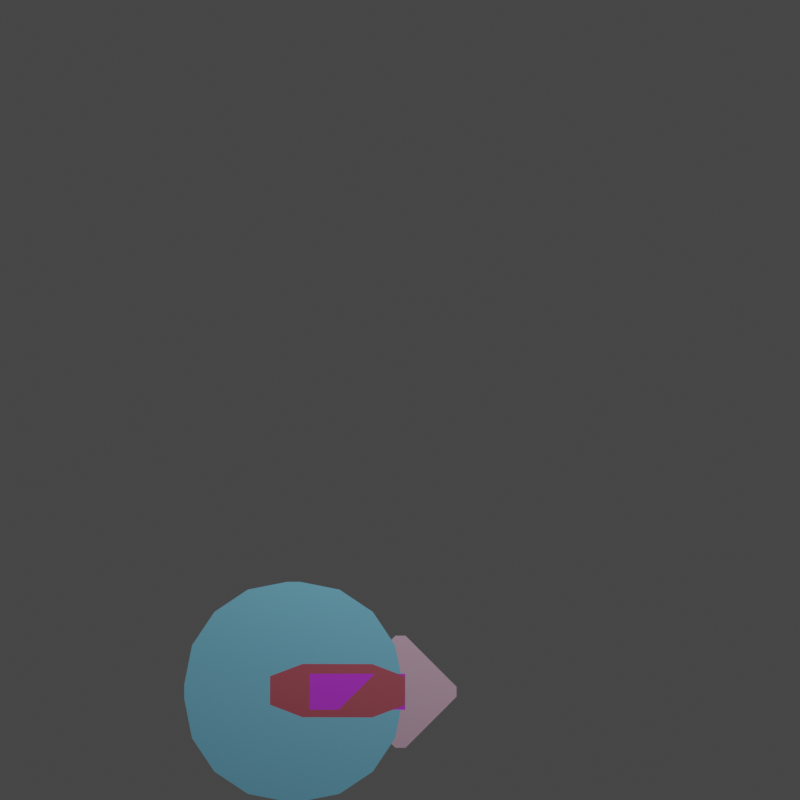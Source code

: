 # Source: poses.blend  (saved by Blender 2.91.10; exported with 4.5.12 LTS)
import bpy
from mathutils import Matrix  # noqa: F401  (used for matrix-valued properties, if any)

bpy.ops.wm.read_factory_settings(use_empty=True)
scene = bpy.context.scene
scene.name = 'Scene'

# ---- collections
col_collection = bpy.data.collections.new('Collection'); scene.collection.children.link(col_collection)
col_body_parts = bpy.data.collections.new('Body parts'); scene.collection.children.link(col_body_parts)

# ---- materials (node trees are filled in below, after node groups)
mat_head = bpy.data.materials.new('Head')
mat_head.use_transparent_shadow = False
mat_shoulder = bpy.data.materials.new('Shoulder')
mat_shoulder.use_transparent_shadow = False
mat_arm = bpy.data.materials.new('Arm')
mat_arm.use_transparent_shadow = False
mat_body = bpy.data.materials.new('Body')
mat_body.use_transparent_shadow = False
mat_leg = bpy.data.materials.new('Leg')
mat_leg.use_transparent_shadow = False
mat_foot = bpy.data.materials.new('Foot')
mat_foot.use_transparent_shadow = False

# ---- material node trees
mat_head.use_nodes = True; mat_head.node_tree.nodes.clear()
_N = mat_head.node_tree.nodes; _L = mat_head.node_tree.links
n0 = _N.new('ShaderNodeOutputMaterial'); n0.name = 'Material Output'; n0.location = (300, 300)
n1 = _N.new('ShaderNodeBsdfDiffuse'); n1.name = 'Diffuse BSDF'; n1.location = (10, 300)
n1.inputs[0].default_value = (0.754, 0.5203, 0.6432, 0.5165)
n1.inputs[1].default_value = 0.5
_L.new(n1.outputs[0], n0.inputs[0])
n0.is_active_output = True
mat_shoulder.use_nodes = True; mat_shoulder.node_tree.nodes.clear()
_N = mat_shoulder.node_tree.nodes; _L = mat_shoulder.node_tree.links
n0 = _N.new('ShaderNodeOutputMaterial'); n0.name = 'Material Output'; n0.location = (300, 300)
n1 = _N.new('ShaderNodeBsdfDiffuse'); n1.name = 'Diffuse BSDF'; n1.location = (10, 300)
n1.inputs[0].default_value = (0.5703, 0.1346, 0.174, 0.8008)
n1.inputs[1].default_value = 0.5
_L.new(n1.outputs[0], n0.inputs[0])
n0.is_active_output = True
mat_arm.use_nodes = True; mat_arm.node_tree.nodes.clear()
_N = mat_arm.node_tree.nodes; _L = mat_arm.node_tree.links
n0 = _N.new('ShaderNodeOutputMaterial'); n0.name = 'Material Output'; n0.location = (300, 300)
n1 = _N.new('ShaderNodeBsdfDiffuse'); n1.name = 'Diffuse BSDF'; n1.location = (10, 300)
n1.inputs[0].default_value = (0.749, 0.07752, 0.9844, 0.1933)
n1.inputs[1].default_value = 0.5
_L.new(n1.outputs[0], n0.inputs[0])
n0.is_active_output = True
mat_body.use_nodes = True; mat_body.node_tree.nodes.clear()
_N = mat_body.node_tree.nodes; _L = mat_body.node_tree.links
n0 = _N.new('ShaderNodeOutputMaterial'); n0.name = 'Material Output'; n0.location = (300, 300)
n1 = _N.new('ShaderNodeBsdfDiffuse'); n1.name = 'Diffuse BSDF'; n1.location = (10, 300)
n1.inputs[0].default_value = (0.2492, 0.6284, 0.8233, 0.2918)
n1.inputs[1].default_value = 0.5
_L.new(n1.outputs[0], n0.inputs[0])
n0.is_active_output = True
mat_leg.use_nodes = True; mat_leg.node_tree.nodes.clear()
_N = mat_leg.node_tree.nodes; _L = mat_leg.node_tree.links
n0 = _N.new('ShaderNodeOutputMaterial'); n0.name = 'Material Output'; n0.location = (300, 300)
n1 = _N.new('ShaderNodeBsdfDiffuse'); n1.name = 'Diffuse BSDF'; n1.location = (10, 300)
n1.inputs[0].default_value = (0.6651, 0.06433, 0.2963, 0.5414)
n1.inputs[1].default_value = 0.5
_L.new(n1.outputs[0], n0.inputs[0])
n0.is_active_output = True
mat_foot.use_nodes = True; mat_foot.node_tree.nodes.clear()
_N = mat_foot.node_tree.nodes; _L = mat_foot.node_tree.links
n0 = _N.new('ShaderNodeOutputMaterial'); n0.name = 'Material Output'; n0.location = (300, 300)
n1 = _N.new('ShaderNodeBsdfDiffuse'); n1.name = 'Diffuse BSDF'; n1.location = (10, 300)
n1.inputs[0].default_value = (0.8764, 0.2991, 0.7745, 0.4459)
n1.inputs[1].default_value = 0.5
_L.new(n1.outputs[0], n0.inputs[0])
n0.is_active_output = True

# ---- world
world_world = bpy.data.worlds.new('World'); scene.world = world_world
world_world.use_nodes = True; world_world.node_tree.nodes.clear()
_N = world_world.node_tree.nodes; _L = world_world.node_tree.links
n0 = _N.new('ShaderNodeOutputWorld'); n0.name = 'World Output'; n0.location = (300, 300)
n1 = _N.new('ShaderNodeBackground'); n1.name = 'Background'; n1.location = (10, 300)
n1.inputs[0].default_value = (0.05088, 0.05088, 0.05088, 1.0)
_L.new(n1.outputs[0], n0.inputs[0])
n0.is_active_output = True
world_world.color = (0.05088, 0.05088, 0.05088)
world_world.use_sun_shadow = False
world_world.sun_shadow_jitter_overblur = 0.0

# ---- cameras
cam_camera = bpy.data.cameras.new('Camera')
cam_camera.type = 'ORTHO'
cam_camera.clip_end = 100.0
cam_camera.ortho_scale = 7.314

# ---- lights
light_light = bpy.data.lights.new('Light', 'POINT')
light_light.transmission_factor = 0.0
light_light.use_shadow = False
light_light.energy = 1000.0
light_light.shadow_soft_size = 0.1
light_light.shadow_maximum_resolution = 0.006
light_light.use_absolute_resolution = True

# ---- meshes
me_plane_001 = bpy.data.meshes.new('Plane.001')
me_plane_001.from_pydata([(-0.5124, -0.5124, 0.0), (0.5124, -0.5124, 0.0), (-0.5124, 0.5124, 0.0), (0.5124, 0.5124, 0.0)], [], [(0, 1, 3, 2)])
_uv = me_plane_001.uv_layers.new(name='UVMap')
_uv.uv.foreach_set('vector', [0.0, 0.0, 1.0, 0.0, 1.0, 1.0, 0.0, 1.0])
me_plane_001.materials.append(mat_head)
me_plane_001.update()
me_plane_002 = bpy.data.meshes.new('Plane.002')
me_plane_002.from_pydata([(-0.2439, -0.6167, -2.996e-08), (0.2439, -0.6167, 2.996e-08), (-0.2439, 0.6167, -2.996e-08), (0.2439, 0.6167, 2.996e-08)], [], [(0, 1, 3, 2)])
_uv = me_plane_002.uv_layers.new(name='UVMap')
_uv.uv.foreach_set('vector', [0.0, 0.0, 1.0, 0.0, 1.0, 1.0, 0.0, 1.0])
me_plane_002.materials.append(mat_shoulder)
me_plane_002.update()
me_plane_003 = bpy.data.meshes.new('Plane.003')
me_plane_003.from_pydata([(-0.4365, -0.1642, -4.671e-09), (0.4365, -0.1642, 4.671e-09), (-0.4365, 0.1642, -4.671e-09), (0.4365, 0.1642, 4.671e-09)], [], [(0, 1, 3, 2)])
_uv = me_plane_003.uv_layers.new(name='UVMap')
_uv.uv.foreach_set('vector', [0.0, 0.0, 1.0, 0.0, 1.0, 1.0, 0.0, 1.0])
me_plane_003.materials.append(mat_arm)
me_plane_003.update()
me_plane_004 = bpy.data.meshes.new('Plane.004')
me_plane_004.from_pydata([(-1.0, -0.3866, 0.0), (1.0, -0.3866, 0.0), (-1.0, 0.3866, 0.0), (1.0, 0.3866, 0.0)], [], [(0, 1, 3, 2)])
_uv = me_plane_004.uv_layers.new(name='UVMap')
_uv.uv.foreach_set('vector', [0.0, 0.0, 1.0, 0.0, 1.0, 1.0, 0.0, 1.0])
me_plane_004.materials.append(mat_body)
me_plane_004.update()
me_plane_005 = bpy.data.meshes.new('Plane.005')
me_plane_005.from_pydata([(-0.2613, -0.7858, -4.95e-08), (0.2613, -0.7858, 4.95e-08), (-0.2613, 0.5818, -4.95e-08), (0.2613, 0.5818, 4.95e-08)], [], [(0, 1, 3, 2)])
_uv = me_plane_005.uv_layers.new(name='UVMap')
_uv.uv.foreach_set('vector', [0.0, 0.0, 1.0, 0.0, 1.0, 1.0, 0.0, 1.0])
me_plane_005.materials.append(mat_leg)
me_plane_005.update()
me_plane_006 = bpy.data.meshes.new('Plane.006')
me_plane_006.from_pydata([(-0.1777, -0.4287, 0.0), (0.1777, -0.4287, 0.0), (-0.1777, 0.4287, 0.0), (0.1777, 0.4287, 0.0)], [], [(0, 1, 3, 2)])
_uv = me_plane_006.uv_layers.new(name='UVMap')
_uv.uv.foreach_set('vector', [0.0, 0.0, 1.0, 0.0, 1.0, 1.0, 0.0, 1.0])
me_plane_006.materials.append(mat_foot)
me_plane_006.update()
me_plane_007 = bpy.data.meshes.new('Plane.007')
me_plane_007.from_pydata([(-0.3189, -0.5124, 0.0), (-0.5124, -0.3189, 0.0), (0.5124, -0.3189, 0.0), (0.3189, -0.5124, 0.0), (-0.3189, 0.5124, 0.0), (-0.5124, 0.3189, 0.0), (0.3189, 0.5124, 0.0), (0.5124, 0.3189, 0.0)], [], [(1, 0, 3, 2, 7, 6, 4, 5)])
_uv = me_plane_007.uv_layers.new(name='UVMap')
_uv.uv.foreach_set('vector', [0.0, 0.1888, 0.1888, 0.0, 0.8112, 0.0, 1.0, 0.1888, 1.0, 0.8112, 0.8112, 1.0, 0.1888, 1.0, 0.0, 0.8112])
me_plane_007.materials.append(mat_head)
me_plane_007.update()
me_plane_008 = bpy.data.meshes.new('Plane.008')
me_plane_008.from_pydata([(-0.1535, -0.5124, 0.0), (-0.5124, -0.1535, 0.0), (0.5124, -0.1535, 0.0), (0.1535, -0.5124, 0.0), (-0.1535, 0.5124, 0.0), (-0.5124, 0.1535, 0.0), (0.1535, 0.5124, 0.0), (0.5124, 0.1535, 0.0)], [], [(1, 0, 3, 2, 7, 6, 4, 5)])
_uv = me_plane_008.uv_layers.new(name='UVMap')
_uv.uv.foreach_set('vector', [0.0, 0.3502, 0.3502, 0.0, 0.6498, 0.0, 1.0, 0.3502, 1.0, 0.6498, 0.6498, 1.0, 0.3502, 1.0, 0.0, 0.6498])
me_plane_008.materials.append(mat_head)
me_plane_008.update()
me_plane_009 = bpy.data.meshes.new('Plane.009')
me_plane_009.from_pydata([(-0.0459, -0.5124, 0.0), (-0.5124, -0.0459, 0.0), (0.5124, -0.0459, 0.0), (0.0459, -0.5124, 0.0), (-0.0459, 0.5124, 0.0), (-0.5124, 0.0459, 0.0), (0.0459, 0.5124, 0.0), (0.5124, 0.0459, 0.0)], [], [(1, 0, 3, 2, 7, 6, 4, 5)])
_uv = me_plane_009.uv_layers.new(name='UVMap')
_uv.uv.foreach_set('vector', [0.0, 0.4552, 0.4552, 0.0, 0.5448, 0.0, 1.0, 0.4552, 1.0, 0.5448, 0.5448, 1.0, 0.4552, 1.0, 0.0, 0.5448])
me_plane_009.materials.append(mat_head)
me_plane_009.update()
me_plane_010 = bpy.data.meshes.new('Plane.010')
me_plane_010.from_pydata([(-0.03801, -0.5124, 0.0), (-0.5124, -0.03801, 0.0), (-0.3734, -0.3734, 0.0), (0.5124, -0.03801, 0.0), (0.03801, -0.5124, 0.0), (0.3734, -0.3734, 0.0), (-0.03801, 0.5124, 0.0), (-0.5124, 0.03801, 0.0), (-0.3734, 0.3734, 0.0), (0.03801, 0.5124, 0.0), (0.5124, 0.03801, 0.0), (0.3734, 0.3734, 0.0)], [], [(1, 2, 0, 4, 5, 3, 10, 11, 9, 6, 8, 7)])
_uv = me_plane_010.uv_layers.new(name='UVMap')
_uv.uv.foreach_set('vector', [0.0, 0.4629, 0.1356, 0.1356, 0.4629, 0.0, 0.5371, 0.0, 0.8644, 0.1356, 1.0, 0.4629, 1.0, 0.5371, 0.8644, 0.8644, 0.5371, 1.0, 0.4629, 1.0, 0.1356, 0.8644, 0.0, 0.5371])
me_plane_010.materials.append(mat_head)
me_plane_010.update()
me_plane_011 = bpy.data.meshes.new('Plane.011')
me_plane_011.from_pydata([(-0.07441, -0.5124, 0.0), (-0.5124, -0.07441, 0.0), (-0.242, -0.479, 0.0), (-0.3841, -0.3841, 0.0), (-0.479, -0.242, 0.0), (0.5124, -0.07441, 0.0), (0.07441, -0.5124, 0.0), (0.479, -0.242, 0.0), (0.3841, -0.3841, 0.0), (0.242, -0.479, 0.0), (-0.07441, 0.5124, 0.0), (-0.5124, 0.07441, 0.0), (-0.242, 0.479, 0.0), (-0.3841, 0.3841, 0.0), (-0.479, 0.242, 0.0), (0.07441, 0.5124, 0.0), (0.5124, 0.07441, 0.0), (0.242, 0.479, 0.0), (0.3841, 0.3841, 0.0), (0.479, 0.242, 0.0)], [], [(1, 4, 3, 2, 0, 6, 9, 8, 7, 5, 16, 19, 18, 17, 15, 10, 12, 13, 14, 11)])
_uv = me_plane_011.uv_layers.new(name='UVMap')
_uv.uv.foreach_set('vector', [0.0, 0.4274, 0.03253, 0.2638, 0.1252, 0.1252, 0.2638, 0.03253, 0.4274, 0.0, 0.5726, 0.0, 0.7362, 0.03253, 0.8748, 0.1252, 0.9675, 0.2638, 1.0, 0.4274, 1.0, 0.5726, 0.9675, 0.7362, 0.8748, 0.8748, 0.7362, 0.9675, 0.5726, 1.0, 0.4274, 1.0, 0.2638, 0.9675, 0.1252, 0.8748, 0.03253, 0.7362, 0.0, 0.5726])
me_plane_011.materials.append(mat_head)
me_plane_011.update()
me_plane_012 = bpy.data.meshes.new('Plane.012')
me_plane_012.from_pydata([(-0.1306, -0.6167, -2.996e-08), (0.1306, -0.6167, 2.996e-08), (-0.1306, 0.6167, -2.996e-08), (0.1306, 0.6167, 2.996e-08), (-0.2439, 0.3188, -2.996e-08), (-0.2439, -0.3188, -2.996e-08), (0.2439, -0.3188, 2.996e-08), (0.2439, 0.3188, 2.996e-08)], [], [(4, 7, 3, 2), (0, 1, 6, 5), (5, 6, 7, 4)])
_uv = me_plane_012.uv_layers.new(name='UVMap')
_uv.uv.foreach_set('vector', [0.0, 0.6667, 1.0, 0.6667, 1.0, 1.0, 0.0, 1.0, 0.0, 0.0, 1.0, 0.0, 1.0, 0.3333, 0.0, 0.3333, 0.0, 0.3333, 1.0, 0.3333, 1.0, 0.6667, 0.0, 0.6667])
me_plane_012.materials.append(mat_shoulder)
me_plane_012.update()
me_plane_013 = bpy.data.meshes.new('Plane.013')
me_plane_013.from_pydata([(-0.07084, -0.6167, -2.996e-08), (0.07084, -0.6167, 2.996e-08), (-0.1306, 0.6167, -2.996e-08), (0.1306, 0.6167, 2.996e-08), (-0.2439, 0.3188, -2.996e-08), (-0.1323, -0.3188, -2.996e-08), (0.1323, -0.3188, 2.996e-08), (0.2439, 0.3188, 2.996e-08)], [], [(4, 7, 3, 2), (0, 1, 6, 5), (5, 6, 7, 4)])
_uv = me_plane_013.uv_layers.new(name='UVMap')
_uv.uv.foreach_set('vector', [0.0, 0.6667, 1.0, 0.6667, 1.0, 1.0, 0.0, 1.0, 0.0, 0.0, 1.0, 0.0, 1.0, 0.3333, 0.0, 0.3333, 0.0, 0.3333, 1.0, 0.3333, 1.0, 0.6667, 0.0, 0.6667])
me_plane_013.materials.append(mat_shoulder)
me_plane_013.update()
me_plane_015 = bpy.data.meshes.new('Plane.015')
me_plane_015.from_pydata([(-0.07084, -0.6167, -2.996e-08), (0.07084, -0.6167, 2.996e-08), (-0.1306, 0.6167, -2.996e-08), (0.1306, 0.6167, 2.996e-08), (-0.3168, 0.206, -4.428e-08), (-0.1813, -0.4369, -4.107e-08), (0.1813, -0.4369, 4.107e-08), (0.3168, 0.206, 4.428e-08)], [], [(4, 7, 3, 2), (0, 1, 6, 5), (5, 6, 7, 4)])
_uv = me_plane_015.uv_layers.new(name='UVMap')
_uv.uv.foreach_set('vector', [0.0, 0.5786, 1.0, 0.5786, 1.0, 1.0, 0.0, 1.0, 0.0, 0.0, 1.0, 0.0, 1.0, 0.3333, 0.0, 0.3333, 0.0, 0.3333, 1.0, 0.3333, 1.0, 0.5786, 0.0, 0.5786])
me_plane_015.materials.append(mat_shoulder)
me_plane_015.update()
me_plane_014 = bpy.data.meshes.new('Plane.014')
me_plane_014.from_pydata([(-0.4365, -0.09542, -4.671e-09), (0.4365, -0.0607, 4.671e-09), (-0.4365, 0.09542, -4.671e-09), (0.4365, 0.0607, 4.671e-09), (-0.1455, -0.1642, -1.557e-09), (0.1455, -0.1642, 1.557e-09), (0.1455, 0.1642, 1.557e-09), (-0.1455, 0.1642, -1.557e-09)], [], [(5, 1, 3, 6), (0, 4, 7, 2), (4, 5, 6, 7)])
_uv = me_plane_014.uv_layers.new(name='UVMap')
_uv.uv.foreach_set('vector', [0.6667, 0.0, 1.0, 0.0, 1.0, 1.0, 0.6667, 1.0, 0.0, 0.0, 0.3333, 0.0, 0.3333, 1.0, 0.0, 1.0, 0.3333, 0.0, 0.6667, 0.0, 0.6667, 1.0, 0.3333, 1.0])
me_plane_014.materials.append(mat_arm)
me_plane_014.update()
me_plane_016 = bpy.data.meshes.new('Plane.016')
me_plane_016.from_pydata([(-0.4365, -0.1642, -4.671e-09), (0.5945, -0.1642, 4.671e-09), (-0.4365, 0.1642, -4.671e-09), (0.5945, 0.1642, 4.671e-09), (-0.1455, -0.1642, -1.557e-09), (0.2462, -0.05019, 2.635e-09), (0.2462, 0.05019, 2.635e-09), (-0.1455, 0.1642, -1.557e-09)], [], [(5, 1, 3, 6), (0, 4, 7, 2), (4, 5, 6, 7)])
_uv = me_plane_016.uv_layers.new(name='UVMap')
_uv.uv.foreach_set('vector', [0.782, 0.0, 1.0, 0.0, 1.0, 1.0, 0.782, 1.0, 0.0, 0.0, 0.3333, 0.0, 0.3333, 1.0, 0.0, 1.0, 0.3333, 0.0, 0.782, 0.0, 0.782, 1.0, 0.3333, 1.0])
me_plane_016.materials.append(mat_arm)
me_plane_016.update()
me_plane_017 = bpy.data.meshes.new('Plane.017')
me_plane_017.from_pydata([(-0.4365, -0.1148, -4.671e-09), (0.6278, -0.1642, 4.671e-09), (-0.4365, 0.1148, -4.671e-09), (0.6278, 0.1642, 4.671e-09), (-0.2663, -0.2366, -2.85e-09), (0.04807, -0.2366, 5.145e-10), (0.2808, -0.07872, 2.336e-09), (0.2808, 0.07872, 2.336e-09), (0.04807, 0.2366, 5.145e-10), (-0.2663, 0.2366, -2.85e-09)], [], [(6, 1, 3, 7), (0, 4, 9, 2), (4, 5, 8, 9), (5, 6, 7, 8)])
_uv = me_plane_017.uv_layers.new(name='UVMap')
_uv.uv.foreach_set('vector', [0.75, 0.0, 1.0, 0.0, 1.0, 1.0, 0.75, 1.0, 0.0, 0.0, 0.25, 0.0, 0.25, 1.0, 0.0, 1.0, 0.25, 0.0, 0.5, 0.0, 0.5, 1.0, 0.25, 1.0, 0.5, 0.0, 0.75, 0.0, 0.75, 1.0, 0.5, 1.0])
me_plane_017.materials.append(mat_arm)
me_plane_017.update()
me_plane_018 = bpy.data.meshes.new('Plane.018')
me_plane_018.from_pydata([(-0.4365, -0.09542, -4.671e-09), (0.4365, -0.0607, 4.671e-09), (-0.4365, 0.09542, -4.671e-09), (0.4365, 0.0607, 4.671e-09), (-0.1455, -0.1642, -1.557e-09), (0.1455, -0.1642, 1.557e-09), (0.1455, 0.1642, 1.557e-09), (-0.1455, 0.1642, -1.557e-09), (0.7655, -0.1646, 4.671e-09), (0.7655, 0.1646, 4.671e-09)], [], [(5, 1, 3, 6), (0, 4, 7, 2), (4, 5, 6, 7), (3, 1, 8, 9)])
_uv = me_plane_018.uv_layers.new(name='UVMap')
_uv.uv.foreach_set('vector', [0.6667, 0.0, 1.0, 0.0, 1.0, 1.0, 0.6667, 1.0, 0.0, 0.0, 0.3333, 0.0, 0.3333, 1.0, 0.0, 1.0, 0.3333, 0.0, 0.6667, 0.0, 0.6667, 1.0, 0.3333, 1.0, 1.0, 1.0, 1.0, 0.0, 1.0, 0.0, 1.0, 1.0])
me_plane_018.materials.append(mat_arm)
me_plane_018.update()
me_plane_019 = bpy.data.meshes.new('Plane.019')
me_plane_019.from_pydata([(-0.4365, -0.09542, -4.671e-09), (-0.4365, 0.09542, -4.671e-09), (0.4365, -0.0607, 4.671e-09), (0.4365, 0.0607, 4.671e-09), (0.7655, -0.1646, 4.671e-09), (0.7655, 0.1646, 4.671e-09)], [], [(0, 2, 3, 1), (3, 2, 4, 5)])
_uv = me_plane_019.uv_layers.new(name='UVMap')
_uv.uv.foreach_set('vector', [0.0, 0.0, 1.0, 0.0, 1.0, 1.0, 0.0, 1.0, 1.0, 1.0, 1.0, 0.0, 1.0, 0.0, 1.0, 1.0])
me_plane_019.materials.append(mat_arm)
me_plane_019.update()
me_plane_020 = bpy.data.meshes.new('Plane.020')
me_plane_020.from_pydata([(-0.4365, -0.1944, -4.671e-09), (-0.4365, 0.1944, -4.671e-09), (0.4365, -0.0607, 4.671e-09), (0.4365, 0.0607, 4.671e-09), (0.7655, -0.1646, 4.671e-09), (0.7655, 0.1646, 4.671e-09)], [], [(0, 2, 3, 1), (3, 2, 4, 5)])
_uv = me_plane_020.uv_layers.new(name='UVMap')
_uv.uv.foreach_set('vector', [0.0, 0.0, 1.0, 0.0, 1.0, 1.0, 0.0, 1.0, 1.0, 1.0, 1.0, 0.0, 1.0, 0.0, 1.0, 1.0])
me_plane_020.materials.append(mat_arm)
me_plane_020.update()
me_plane_021 = bpy.data.meshes.new('Plane.021')
me_plane_021.from_pydata([(-0.4365, -0.1466, -4.671e-09), (-0.4365, 0.1466, -4.671e-09), (0.4365, -0.09323, 4.671e-09), (0.4365, 0.09323, 4.671e-09), (0.7655, -0.2528, 4.671e-09), (0.7655, 0.2528, 4.671e-09)], [], [(0, 2, 3, 1), (3, 2, 4, 5)])
_uv = me_plane_021.uv_layers.new(name='UVMap')
_uv.uv.foreach_set('vector', [0.0, 0.0, 1.0, 0.0, 1.0, 1.0, 0.0, 1.0, 1.0, 1.0, 1.0, 0.0, 1.0, 0.0, 1.0, 1.0])
me_plane_021.materials.append(mat_arm)
me_plane_021.update()
me_plane_022 = bpy.data.meshes.new('Plane.022')
me_plane_022.from_pydata([(-0.4365, -0.2087, -4.671e-09), (0.5704, -0.2087, 4.671e-09), (-0.4365, 0.2087, -4.671e-09), (0.5704, 0.2087, 4.671e-09)], [], [(0, 1, 3, 2)])
_uv = me_plane_022.uv_layers.new(name='UVMap')
_uv.uv.foreach_set('vector', [0.0, 0.0, 1.0, 0.0, 1.0, 1.0, 0.0, 1.0])
me_plane_022.materials.append(mat_arm)
me_plane_022.update()
me_plane_023 = bpy.data.meshes.new('Plane.023')
me_plane_023.from_pydata([(-0.4394, -0.1204, -5.896e-09), (0.6623, -0.07661, 5.896e-09), (-0.4394, 0.1204, -5.896e-09), (0.6623, 0.07661, 5.896e-09), (-0.07219, -0.2073, -1.965e-09), (0.2951, -0.2073, 1.965e-09), (0.2951, 0.2073, 1.965e-09), (-0.07219, 0.2073, -1.965e-09)], [], [(5, 1, 3, 6), (0, 4, 7, 2), (4, 5, 6, 7)])
_uv = me_plane_023.uv_layers.new(name='UVMap')
_uv.uv.foreach_set('vector', [0.6667, 0.0, 1.0, 0.0, 1.0, 1.0, 0.6667, 1.0, 0.0, 0.0, 0.3333, 0.0, 0.3333, 1.0, 0.0, 1.0, 0.3333, 0.0, 0.6667, 0.0, 0.6667, 1.0, 0.3333, 1.0])
me_plane_023.materials.append(mat_arm)
me_plane_023.update()
me_plane_024 = bpy.data.meshes.new('Plane.024')
me_plane_024.from_pydata([(-0.1443, -0.7858, -4.95e-08), (0.1443, -0.7858, 4.95e-08), (-0.1443, 0.5818, -4.95e-08), (0.1443, 0.5818, 4.95e-08), (-0.2613, 0.1259, -4.95e-08), (-0.2613, -0.3299, -4.95e-08), (0.2613, -0.3299, 4.95e-08), (0.2613, 0.1259, 4.95e-08)], [], [(4, 7, 3, 2), (0, 1, 6, 5), (5, 6, 7, 4)])
_uv = me_plane_024.uv_layers.new(name='UVMap')
_uv.uv.foreach_set('vector', [0.0, 0.6667, 1.0, 0.6667, 1.0, 1.0, 0.0, 1.0, 0.0, 0.0, 1.0, 0.0, 1.0, 0.3333, 0.0, 0.3333, 0.0, 0.3333, 1.0, 0.3333, 1.0, 0.6667, 0.0, 0.6667])
me_plane_024.materials.append(mat_leg)
me_plane_024.update()
me_plane_025 = bpy.data.meshes.new('Plane.025')
me_plane_025.from_pydata([(-0.1946, -0.9194, -4.95e-08), (0.1946, -0.9194, 4.95e-08), (-0.1946, 0.7154, -4.95e-08), (0.1946, 0.7154, 4.95e-08), (-0.3522, 0.1705, -4.95e-08), (-0.3522, -0.3745, -4.95e-08), (0.3522, -0.3745, 4.95e-08), (0.3522, 0.1705, 4.95e-08)], [], [(4, 7, 3, 2), (0, 1, 6, 5), (5, 6, 7, 4)])
_uv = me_plane_025.uv_layers.new(name='UVMap')
_uv.uv.foreach_set('vector', [0.0, 0.6667, 1.0, 0.6667, 1.0, 1.0, 0.0, 1.0, 0.0, 0.0, 1.0, 0.0, 1.0, 0.3333, 0.0, 0.3333, 0.0, 0.3333, 1.0, 0.3333, 1.0, 0.6667, 0.0, 0.6667])
me_plane_025.materials.append(mat_leg)
me_plane_025.update()
me_plane_026 = bpy.data.meshes.new('Plane.026')
me_plane_026.from_pydata([(-0.06515, -0.7858, -1.234e-08), (-0.2613, -0.4365, -4.95e-08), (0.2613, -0.4365, 4.95e-08), (0.06515, -0.7858, 1.234e-08), (-0.06515, 0.5818, -1.234e-08), (-0.2613, 0.2325, -4.95e-08), (0.06515, 0.5818, 1.234e-08), (0.2613, 0.2325, 4.95e-08)], [], [(1, 0, 3, 2, 7, 6, 4, 5)])
_uv = me_plane_026.uv_layers.new(name='UVMap')
_uv.uv.foreach_set('vector', [0.0, 0.1434, 0.3753, 0.0, 0.6247, 0.0, 1.0, 0.1434, 1.0, 0.8566, 0.6247, 1.0, 0.3753, 1.0, 0.0, 0.8566])
me_plane_026.materials.append(mat_leg)
me_plane_026.update()
me_plane_028 = bpy.data.meshes.new('Plane.028')
me_plane_028.from_pydata([(-0.1443, 0.5818, -4.95e-08), (0.1443, 0.5818, 4.95e-08), (-0.2467, 0.1259, -4.674e-08), (-0.1293, -0.7858, -4.436e-08), (0.1293, -0.7858, 4.436e-08), (0.2467, 0.1259, 4.674e-08)], [], [(2, 5, 1, 0), (3, 4, 5, 2)])
_uv = me_plane_028.uv_layers.new(name='UVMap')
_uv.uv.foreach_set('vector', [0.0, 0.6667, 1.0, 0.6667, 1.0, 1.0, 0.0, 1.0, 0.0, 0.0, 1.0, 0.0, 1.0, 0.6667, 0.0, 0.6667])
me_plane_028.materials.append(mat_leg)
me_plane_028.update()
me_plane_029 = bpy.data.meshes.new('Plane.029')
me_plane_029.from_pydata([(-0.1443, 0.5818, -4.95e-08), (0.1443, 0.5818, 4.95e-08), (-0.334, 0.1259, -6.328e-08), (-0.1767, -0.8929, -6.059e-08), (0.1767, -0.8929, 6.059e-08), (0.334, 0.1259, 6.328e-08)], [], [(2, 5, 1, 0), (3, 4, 5, 2)])
_uv = me_plane_029.uv_layers.new(name='UVMap')
_uv.uv.foreach_set('vector', [0.0, 0.6667, 1.0, 0.6667, 1.0, 1.0, 0.0, 1.0, 0.0, 0.0, 1.0, 0.0, 1.0, 0.6667, 0.0, 0.6667])
me_plane_029.materials.append(mat_leg)
me_plane_029.update()
me_plane_030 = bpy.data.meshes.new('Plane.030')
me_plane_030.from_pydata([(-0.2201, -0.5223, 1.959e-16), (0.2201, -0.5223, -2.329e-15), (-0.2201, 0.4287, 2.107e-15), (0.2201, 0.4287, -4.179e-16)], [], [(0, 1, 3, 2)])
_uv = me_plane_030.uv_layers.new(name='UVMap')
_uv.uv.foreach_set('vector', [0.0, 0.0, 1.0, 0.0, 1.0, 1.0, 0.0, 1.0])
me_plane_030.materials.append(mat_foot)
me_plane_030.update()
me_plane_031 = bpy.data.meshes.new('Plane.031')
me_plane_031.from_pydata([(-0.1138, -0.4287, -1.523e-15), (0.1138, -0.4287, -1.523e-15), (-0.1138, 0.4287, 1.523e-15), (0.1138, 0.4287, 1.523e-15), (-0.1674, 0.2148, 6.329e-15), (-0.1674, -0.2148, 1.246e-15), (0.1674, -0.2148, -6.329e-15), (0.1674, 0.2148, -1.246e-15)], [], [(4, 7, 3, 2), (0, 1, 6, 5), (5, 6, 7, 4)])
_uv = me_plane_031.uv_layers.new(name='UVMap')
_uv.uv.foreach_set('vector', [0.0, 0.6667, 1.0, 0.6667, 1.0, 1.0, 0.0, 1.0, 0.0, 0.0, 1.0, 0.0, 1.0, 0.3333, 0.0, 0.3333, 0.0, 0.3333, 1.0, 0.3333, 1.0, 0.6667, 0.0, 0.6667])
me_plane_031.materials.append(mat_foot)
me_plane_031.update()
me_plane_032 = bpy.data.meshes.new('Plane.032')
me_plane_032.from_pydata([(-0.2201, -0.5223, 1.959e-16), (0.2201, -0.5223, -2.329e-15), (-0.2201, 0.4287, 2.107e-15), (0.2201, 0.4287, -4.179e-16), (-0.2201, -0.184, 8.759e-16), (0.2201, -0.184, -1.649e-15), (0.6326, -0.5223, -5.882e-15), (0.6326, -0.184, -5.202e-15)], [], [(4, 5, 3, 2), (0, 1, 5, 4), (5, 1, 6, 7)])
_uv = me_plane_032.uv_layers.new(name='UVMap')
_uv.uv.foreach_set('vector', [0.0, 0.3558, 1.0, 0.3558, 1.0, 1.0, 0.0, 1.0, 0.0, 0.0, 1.0, 0.0, 1.0, 0.3558, 0.0, 0.3558, 1.0, 0.3558, 1.0, 0.0, 1.0, 0.0, 1.0, 0.3558])
me_plane_032.materials.append(mat_foot)
me_plane_032.update()
me_plane_033 = bpy.data.meshes.new('Plane.033')
me_plane_033.from_pydata([(-0.08153, -0.5223, -1.685e-15), (0.1988, -0.5223, -3.465e-15), (-0.1247, 0.4287, 2.952e-15), (0.1247, 0.4287, -1.995e-15), (-0.1988, -0.184, 9.42e-16), (0.1988, -0.184, -1.583e-15), (0.6326, -0.4586, -9.021e-15), (0.6326, -0.2478, -8.598e-15), (0.1988, 0.0985, -1.182e-17), (-0.1988, 0.0985, 2.513e-15)], [], [(9, 8, 3, 2), (0, 1, 5, 4), (5, 1, 6, 7), (4, 5, 8, 9)])
_uv = me_plane_033.uv_layers.new(name='UVMap')
_uv.uv.foreach_set('vector', [0.0, 0.6528, 1.0, 0.6528, 1.0, 1.0, 0.0, 1.0, 0.2949, 0.0, 1.0, 0.0, 1.0, 0.3558, 0.0, 0.3558, 1.0, 0.3558, 1.0, 0.0, 1.0, 0.0, 1.0, 0.3558, 0.0, 0.3558, 1.0, 0.3558, 1.0, 0.6528, 0.0, 0.6528])
me_plane_033.materials.append(mat_foot)
me_plane_033.update()
me_plane_027 = bpy.data.meshes.new('Plane.027')
me_plane_027.from_pydata([(-0.05918, -1.005, 0.0), (-1.0, -0.06463, 0.0), (-0.4192, -0.9338, 0.0), (-0.7244, -0.7299, 0.0), (-0.9284, -0.4247, 0.0), (1.0, -0.06463, 0.0), (0.05918, -1.005, 0.0), (0.9284, -0.4247, 0.0), (0.7244, -0.7299, 0.0), (0.4192, -0.9338, 0.0), (-0.05918, 1.005, 0.0), (-1.0, 0.06463, 0.0), (-0.4192, 0.9338, 0.0), (-0.7244, 0.7299, 0.0), (-0.9284, 0.4247, 0.0), (0.05918, 1.005, 0.0), (1.0, 0.06463, 0.0), (0.4192, 0.9338, 0.0), (0.7244, 0.7299, 0.0), (0.9284, 0.4247, 0.0)], [], [(1, 4, 3, 2, 0, 6, 9, 8, 7, 5, 16, 19, 18, 17, 15, 10, 12, 13, 14, 11)])
_uv = me_plane_027.uv_layers.new(name='UVMap')
_uv.uv.foreach_set('vector', [0.0, 0.4679, 0.03581, 0.2888, 0.1378, 0.137, 0.2904, 0.03561, 0.4704, 0.0, 0.5296, 0.0, 0.7096, 0.03561, 0.8622, 0.137, 0.9642, 0.2888, 1.0, 0.4679, 1.0, 0.5321, 0.9642, 0.7112, 0.8622, 0.863, 0.7096, 0.9644, 0.5296, 1.0, 0.4704, 1.0, 0.2904, 0.9644, 0.1378, 0.863, 0.03581, 0.7112, 0.0, 0.5321])
me_plane_027.materials.append(mat_body)
me_plane_027.update()
me_plane_034 = bpy.data.meshes.new('Plane.034')
me_plane_034.from_pydata([(-0.5026, -0.534, 0.0), (-1.0, -0.2437, 0.0), (1.0, -0.3366, 0.0), (0.5026, -0.534, 0.0), (-0.5026, 0.534, 0.0), (-1.0, 0.2437, 0.0), (0.5026, 0.534, 0.0), (1.0, 0.3366, 0.0)], [], [(1, 0, 3, 2, 7, 6, 4, 5)])
_uv = me_plane_034.uv_layers.new(name='UVMap')
_uv.uv.foreach_set('vector', [0.0, 0.1848, 0.07145, 0.0, 0.9285, 0.0, 1.0, 0.1848, 1.0, 0.8152, 0.9285, 1.0, 0.07145, 1.0, 0.0, 0.8152])
me_plane_034.materials.append(mat_body)
me_plane_034.update()
me_plane_035 = bpy.data.meshes.new('Plane.035')
me_plane_035.from_pydata([(-0.2439, -0.6167, -2.996e-08), (0.2439, -0.6167, 2.996e-08), (-0.2439, 0.6167, -2.996e-08), (0.2439, 0.6167, 2.996e-08)], [], [(0, 1, 3, 2)])
_uv = me_plane_035.uv_layers.new(name='UVMap')
_uv.uv.foreach_set('vector', [0.0, 0.0, 1.0, 0.0, 1.0, 1.0, 0.0, 1.0])
me_plane_035.materials.append(mat_shoulder)
me_plane_035.update()
me_plane_036 = bpy.data.meshes.new('Plane.036')
me_plane_036.from_pydata([(-0.1306, -0.6167, -2.996e-08), (0.1306, -0.6167, 2.996e-08), (-0.1306, 0.6167, -2.996e-08), (0.1306, 0.6167, 2.996e-08), (-0.2439, 0.3188, -2.996e-08), (-0.2439, -0.3188, -2.996e-08), (0.2439, -0.3188, 2.996e-08), (0.2439, 0.3188, 2.996e-08)], [], [(4, 7, 3, 2), (0, 1, 6, 5), (5, 6, 7, 4)])
_uv = me_plane_036.uv_layers.new(name='UVMap')
_uv.uv.foreach_set('vector', [0.0, 0.6667, 1.0, 0.6667, 1.0, 1.0, 0.0, 1.0, 0.0, 0.0, 1.0, 0.0, 1.0, 0.3333, 0.0, 0.3333, 0.0, 0.3333, 1.0, 0.3333, 1.0, 0.6667, 0.0, 0.6667])
me_plane_036.materials.append(mat_shoulder)
me_plane_036.update()
me_plane_037 = bpy.data.meshes.new('Plane.037')
me_plane_037.from_pydata([(-0.07084, -0.6167, -2.996e-08), (0.07084, -0.6167, 2.996e-08), (-0.1306, 0.6167, -2.996e-08), (0.1306, 0.6167, 2.996e-08), (-0.2439, 0.3188, -2.996e-08), (-0.1323, -0.3188, -2.996e-08), (0.1323, -0.3188, 2.996e-08), (0.2439, 0.3188, 2.996e-08)], [], [(4, 7, 3, 2), (0, 1, 6, 5), (5, 6, 7, 4)])
_uv = me_plane_037.uv_layers.new(name='UVMap')
_uv.uv.foreach_set('vector', [0.0, 0.6667, 1.0, 0.6667, 1.0, 1.0, 0.0, 1.0, 0.0, 0.0, 1.0, 0.0, 1.0, 0.3333, 0.0, 0.3333, 0.0, 0.3333, 1.0, 0.3333, 1.0, 0.6667, 0.0, 0.6667])
me_plane_037.materials.append(mat_shoulder)
me_plane_037.update()
me_plane_038 = bpy.data.meshes.new('Plane.038')
me_plane_038.from_pydata([(-0.07084, -0.6167, -2.996e-08), (0.07084, -0.6167, 2.996e-08), (-0.1306, 0.6167, -2.996e-08), (0.1306, 0.6167, 2.996e-08), (-0.3168, 0.206, -4.428e-08), (-0.1813, -0.4369, -4.107e-08), (0.1813, -0.4369, 4.107e-08), (0.3168, 0.206, 4.428e-08)], [], [(4, 7, 3, 2), (0, 1, 6, 5), (5, 6, 7, 4)])
_uv = me_plane_038.uv_layers.new(name='UVMap')
_uv.uv.foreach_set('vector', [0.0, 0.5786, 1.0, 0.5786, 1.0, 1.0, 0.0, 1.0, 0.0, 0.0, 1.0, 0.0, 1.0, 0.3333, 0.0, 0.3333, 0.0, 0.3333, 1.0, 0.3333, 1.0, 0.5786, 0.0, 0.5786])
me_plane_038.materials.append(mat_shoulder)
me_plane_038.update()
me_plane_039 = bpy.data.meshes.new('Plane.039')
me_plane_039.from_pydata([(-0.4365, -0.1642, -4.671e-09), (0.4365, -0.1642, 4.671e-09), (-0.4365, 0.1642, -4.671e-09), (0.4365, 0.1642, 4.671e-09)], [], [(0, 1, 3, 2)])
_uv = me_plane_039.uv_layers.new(name='UVMap')
_uv.uv.foreach_set('vector', [0.0, 0.0, 1.0, 0.0, 1.0, 1.0, 0.0, 1.0])
me_plane_039.materials.append(mat_arm)
me_plane_039.update()
me_plane_040 = bpy.data.meshes.new('Plane.040')
me_plane_040.from_pydata([(-0.4365, -0.09542, -4.671e-09), (0.4365, -0.0607, 4.671e-09), (-0.4365, 0.09542, -4.671e-09), (0.4365, 0.0607, 4.671e-09), (-0.1455, -0.1642, -1.557e-09), (0.1455, -0.1642, 1.557e-09), (0.1455, 0.1642, 1.557e-09), (-0.1455, 0.1642, -1.557e-09)], [], [(5, 1, 3, 6), (0, 4, 7, 2), (4, 5, 6, 7)])
_uv = me_plane_040.uv_layers.new(name='UVMap')
_uv.uv.foreach_set('vector', [0.6667, 0.0, 1.0, 0.0, 1.0, 1.0, 0.6667, 1.0, 0.0, 0.0, 0.3333, 0.0, 0.3333, 1.0, 0.0, 1.0, 0.3333, 0.0, 0.6667, 0.0, 0.6667, 1.0, 0.3333, 1.0])
me_plane_040.materials.append(mat_arm)
me_plane_040.update()
me_plane_041 = bpy.data.meshes.new('Plane.041')
me_plane_041.from_pydata([(-0.4365, -0.1642, -4.671e-09), (0.5945, -0.1642, 4.671e-09), (-0.4365, 0.1642, -4.671e-09), (0.5945, 0.1642, 4.671e-09), (-0.1455, -0.1642, -1.557e-09), (0.2462, -0.05019, 2.635e-09), (0.2462, 0.05019, 2.635e-09), (-0.1455, 0.1642, -1.557e-09)], [], [(5, 1, 3, 6), (0, 4, 7, 2), (4, 5, 6, 7)])
_uv = me_plane_041.uv_layers.new(name='UVMap')
_uv.uv.foreach_set('vector', [0.782, 0.0, 1.0, 0.0, 1.0, 1.0, 0.782, 1.0, 0.0, 0.0, 0.3333, 0.0, 0.3333, 1.0, 0.0, 1.0, 0.3333, 0.0, 0.782, 0.0, 0.782, 1.0, 0.3333, 1.0])
me_plane_041.materials.append(mat_arm)
me_plane_041.update()
me_plane_042 = bpy.data.meshes.new('Plane.042')
me_plane_042.from_pydata([(-0.4365, -0.1148, -4.671e-09), (0.6278, -0.1642, 4.671e-09), (-0.4365, 0.1148, -4.671e-09), (0.6278, 0.1642, 4.671e-09), (-0.2663, -0.2366, -2.85e-09), (0.04807, -0.2366, 5.145e-10), (0.2808, -0.07872, 2.336e-09), (0.2808, 0.07872, 2.336e-09), (0.04807, 0.2366, 5.145e-10), (-0.2663, 0.2366, -2.85e-09)], [], [(6, 1, 3, 7), (0, 4, 9, 2), (4, 5, 8, 9), (5, 6, 7, 8)])
_uv = me_plane_042.uv_layers.new(name='UVMap')
_uv.uv.foreach_set('vector', [0.75, 0.0, 1.0, 0.0, 1.0, 1.0, 0.75, 1.0, 0.0, 0.0, 0.25, 0.0, 0.25, 1.0, 0.0, 1.0, 0.25, 0.0, 0.5, 0.0, 0.5, 1.0, 0.25, 1.0, 0.5, 0.0, 0.75, 0.0, 0.75, 1.0, 0.5, 1.0])
me_plane_042.materials.append(mat_arm)
me_plane_042.update()
me_plane_043 = bpy.data.meshes.new('Plane.043')
me_plane_043.from_pydata([(-0.4365, -0.09542, -4.671e-09), (0.4365, -0.0607, 4.671e-09), (-0.4365, 0.09542, -4.671e-09), (0.4365, 0.0607, 4.671e-09), (-0.1455, -0.1642, -1.557e-09), (0.1455, -0.1642, 1.557e-09), (0.1455, 0.1642, 1.557e-09), (-0.1455, 0.1642, -1.557e-09), (0.7655, -0.1646, 4.671e-09), (0.7655, 0.1646, 4.671e-09)], [], [(5, 1, 3, 6), (0, 4, 7, 2), (4, 5, 6, 7), (3, 1, 8, 9)])
_uv = me_plane_043.uv_layers.new(name='UVMap')
_uv.uv.foreach_set('vector', [0.6667, 0.0, 1.0, 0.0, 1.0, 1.0, 0.6667, 1.0, 0.0, 0.0, 0.3333, 0.0, 0.3333, 1.0, 0.0, 1.0, 0.3333, 0.0, 0.6667, 0.0, 0.6667, 1.0, 0.3333, 1.0, 1.0, 1.0, 1.0, 0.0, 1.0, 0.0, 1.0, 1.0])
me_plane_043.materials.append(mat_arm)
me_plane_043.update()
me_plane_044 = bpy.data.meshes.new('Plane.044')
me_plane_044.from_pydata([(-0.4365, -0.09542, -4.671e-09), (-0.4365, 0.09542, -4.671e-09), (0.4365, -0.0607, 4.671e-09), (0.4365, 0.0607, 4.671e-09), (0.7655, -0.1646, 4.671e-09), (0.7655, 0.1646, 4.671e-09)], [], [(0, 2, 3, 1), (3, 2, 4, 5)])
_uv = me_plane_044.uv_layers.new(name='UVMap')
_uv.uv.foreach_set('vector', [0.0, 0.0, 1.0, 0.0, 1.0, 1.0, 0.0, 1.0, 1.0, 1.0, 1.0, 0.0, 1.0, 0.0, 1.0, 1.0])
me_plane_044.materials.append(mat_arm)
me_plane_044.update()
me_plane_045 = bpy.data.meshes.new('Plane.045')
me_plane_045.from_pydata([(-0.4365, -0.1944, -4.671e-09), (-0.4365, 0.1944, -4.671e-09), (0.4365, -0.0607, 4.671e-09), (0.4365, 0.0607, 4.671e-09), (0.7655, -0.1646, 4.671e-09), (0.7655, 0.1646, 4.671e-09)], [], [(0, 2, 3, 1), (3, 2, 4, 5)])
_uv = me_plane_045.uv_layers.new(name='UVMap')
_uv.uv.foreach_set('vector', [0.0, 0.0, 1.0, 0.0, 1.0, 1.0, 0.0, 1.0, 1.0, 1.0, 1.0, 0.0, 1.0, 0.0, 1.0, 1.0])
me_plane_045.materials.append(mat_arm)
me_plane_045.update()
me_plane_046 = bpy.data.meshes.new('Plane.046')
me_plane_046.from_pydata([(-0.4365, -0.1466, -4.671e-09), (-0.4365, 0.1466, -4.671e-09), (0.4365, -0.09323, 4.671e-09), (0.4365, 0.09323, 4.671e-09), (0.7655, -0.2528, 4.671e-09), (0.7655, 0.2528, 4.671e-09)], [], [(0, 2, 3, 1), (3, 2, 4, 5)])
_uv = me_plane_046.uv_layers.new(name='UVMap')
_uv.uv.foreach_set('vector', [0.0, 0.0, 1.0, 0.0, 1.0, 1.0, 0.0, 1.0, 1.0, 1.0, 1.0, 0.0, 1.0, 0.0, 1.0, 1.0])
me_plane_046.materials.append(mat_arm)
me_plane_046.update()
me_plane_047 = bpy.data.meshes.new('Plane.047')
me_plane_047.from_pydata([(-0.4365, -0.2087, -4.671e-09), (0.5704, -0.2087, 4.671e-09), (-0.4365, 0.2087, -4.671e-09), (0.5704, 0.2087, 4.671e-09)], [], [(0, 1, 3, 2)])
_uv = me_plane_047.uv_layers.new(name='UVMap')
_uv.uv.foreach_set('vector', [0.0, 0.0, 1.0, 0.0, 1.0, 1.0, 0.0, 1.0])
me_plane_047.materials.append(mat_arm)
me_plane_047.update()
me_plane_048 = bpy.data.meshes.new('Plane.048')
me_plane_048.from_pydata([(-0.4394, -0.1204, -5.896e-09), (0.6623, -0.07661, 5.896e-09), (-0.4394, 0.1204, -5.896e-09), (0.6623, 0.07661, 5.896e-09), (-0.07219, -0.2073, -1.965e-09), (0.2951, -0.2073, 1.965e-09), (0.2951, 0.2073, 1.965e-09), (-0.07219, 0.2073, -1.965e-09)], [], [(5, 1, 3, 6), (0, 4, 7, 2), (4, 5, 6, 7)])
_uv = me_plane_048.uv_layers.new(name='UVMap')
_uv.uv.foreach_set('vector', [0.6667, 0.0, 1.0, 0.0, 1.0, 1.0, 0.6667, 1.0, 0.0, 0.0, 0.3333, 0.0, 0.3333, 1.0, 0.0, 1.0, 0.3333, 0.0, 0.6667, 0.0, 0.6667, 1.0, 0.3333, 1.0])
me_plane_048.materials.append(mat_arm)
me_plane_048.update()
me_plane_049 = bpy.data.meshes.new('Plane.049')
me_plane_049.from_pydata([(-0.2613, -0.7858, -4.95e-08), (0.2613, -0.7858, 4.95e-08), (-0.2613, 0.5818, -4.95e-08), (0.2613, 0.5818, 4.95e-08)], [], [(0, 1, 3, 2)])
_uv = me_plane_049.uv_layers.new(name='UVMap')
_uv.uv.foreach_set('vector', [0.0, 0.0, 1.0, 0.0, 1.0, 1.0, 0.0, 1.0])
me_plane_049.materials.append(mat_leg)
me_plane_049.update()
me_plane_050 = bpy.data.meshes.new('Plane.050')
me_plane_050.from_pydata([(-0.1443, -0.7858, -4.95e-08), (0.1443, -0.7858, 4.95e-08), (-0.1443, 0.5818, -4.95e-08), (0.1443, 0.5818, 4.95e-08), (-0.2613, 0.1259, -4.95e-08), (-0.2613, -0.3299, -4.95e-08), (0.2613, -0.3299, 4.95e-08), (0.2613, 0.1259, 4.95e-08)], [], [(4, 7, 3, 2), (0, 1, 6, 5), (5, 6, 7, 4)])
_uv = me_plane_050.uv_layers.new(name='UVMap')
_uv.uv.foreach_set('vector', [0.0, 0.6667, 1.0, 0.6667, 1.0, 1.0, 0.0, 1.0, 0.0, 0.0, 1.0, 0.0, 1.0, 0.3333, 0.0, 0.3333, 0.0, 0.3333, 1.0, 0.3333, 1.0, 0.6667, 0.0, 0.6667])
me_plane_050.materials.append(mat_leg)
me_plane_050.update()
me_plane_051 = bpy.data.meshes.new('Plane.051')
me_plane_051.from_pydata([(-0.1946, -0.9194, -4.95e-08), (0.1946, -0.9194, 4.95e-08), (-0.1946, 0.7154, -4.95e-08), (0.1946, 0.7154, 4.95e-08), (-0.3522, 0.1705, -4.95e-08), (-0.3522, -0.3745, -4.95e-08), (0.3522, -0.3745, 4.95e-08), (0.3522, 0.1705, 4.95e-08)], [], [(4, 7, 3, 2), (0, 1, 6, 5), (5, 6, 7, 4)])
_uv = me_plane_051.uv_layers.new(name='UVMap')
_uv.uv.foreach_set('vector', [0.0, 0.6667, 1.0, 0.6667, 1.0, 1.0, 0.0, 1.0, 0.0, 0.0, 1.0, 0.0, 1.0, 0.3333, 0.0, 0.3333, 0.0, 0.3333, 1.0, 0.3333, 1.0, 0.6667, 0.0, 0.6667])
me_plane_051.materials.append(mat_leg)
me_plane_051.update()
me_plane_052 = bpy.data.meshes.new('Plane.052')
me_plane_052.from_pydata([(-0.06515, -0.7858, -1.234e-08), (-0.2613, -0.4365, -4.95e-08), (0.2613, -0.4365, 4.95e-08), (0.06515, -0.7858, 1.234e-08), (-0.06515, 0.5818, -1.234e-08), (-0.2613, 0.2325, -4.95e-08), (0.06515, 0.5818, 1.234e-08), (0.2613, 0.2325, 4.95e-08)], [], [(1, 0, 3, 2, 7, 6, 4, 5)])
_uv = me_plane_052.uv_layers.new(name='UVMap')
_uv.uv.foreach_set('vector', [0.0, 0.1434, 0.3753, 0.0, 0.6247, 0.0, 1.0, 0.1434, 1.0, 0.8566, 0.6247, 1.0, 0.3753, 1.0, 0.0, 0.8566])
me_plane_052.materials.append(mat_leg)
me_plane_052.update()
me_plane_053 = bpy.data.meshes.new('Plane.053')
me_plane_053.from_pydata([(-0.1443, 0.5818, -4.95e-08), (0.1443, 0.5818, 4.95e-08), (-0.2467, 0.1259, -4.674e-08), (-0.1293, -0.7858, -4.436e-08), (0.1293, -0.7858, 4.436e-08), (0.2467, 0.1259, 4.674e-08)], [], [(2, 5, 1, 0), (3, 4, 5, 2)])
_uv = me_plane_053.uv_layers.new(name='UVMap')
_uv.uv.foreach_set('vector', [0.0, 0.6667, 1.0, 0.6667, 1.0, 1.0, 0.0, 1.0, 0.0, 0.0, 1.0, 0.0, 1.0, 0.6667, 0.0, 0.6667])
me_plane_053.materials.append(mat_leg)
me_plane_053.update()
me_plane_054 = bpy.data.meshes.new('Plane.054')
me_plane_054.from_pydata([(-0.1443, 0.5818, -4.95e-08), (0.1443, 0.5818, 4.95e-08), (-0.334, 0.1259, -6.328e-08), (-0.1767, -0.8929, -6.059e-08), (0.1767, -0.8929, 6.059e-08), (0.334, 0.1259, 6.328e-08)], [], [(2, 5, 1, 0), (3, 4, 5, 2)])
_uv = me_plane_054.uv_layers.new(name='UVMap')
_uv.uv.foreach_set('vector', [0.0, 0.6667, 1.0, 0.6667, 1.0, 1.0, 0.0, 1.0, 0.0, 0.0, 1.0, 0.0, 1.0, 0.6667, 0.0, 0.6667])
me_plane_054.materials.append(mat_leg)
me_plane_054.update()
me_plane_055 = bpy.data.meshes.new('Plane.055')
me_plane_055.from_pydata([(-0.1777, -0.4287, 0.0), (0.1777, -0.4287, 0.0), (-0.1777, 0.4287, 0.0), (0.1777, 0.4287, 0.0)], [], [(0, 1, 3, 2)])
_uv = me_plane_055.uv_layers.new(name='UVMap')
_uv.uv.foreach_set('vector', [0.0, 0.0, 1.0, 0.0, 1.0, 1.0, 0.0, 1.0])
me_plane_055.materials.append(mat_foot)
me_plane_055.update()
me_plane_056 = bpy.data.meshes.new('Plane.056')
me_plane_056.from_pydata([(-0.2201, -0.5223, 1.959e-16), (0.2201, -0.5223, -2.329e-15), (-0.2201, 0.4287, 2.107e-15), (0.2201, 0.4287, -4.179e-16)], [], [(0, 1, 3, 2)])
_uv = me_plane_056.uv_layers.new(name='UVMap')
_uv.uv.foreach_set('vector', [0.0, 0.0, 1.0, 0.0, 1.0, 1.0, 0.0, 1.0])
me_plane_056.materials.append(mat_foot)
me_plane_056.update()
me_plane_057 = bpy.data.meshes.new('Plane.057')
me_plane_057.from_pydata([(-0.1138, -0.4287, -1.523e-15), (0.1138, -0.4287, -1.523e-15), (-0.1138, 0.4287, 1.523e-15), (0.1138, 0.4287, 1.523e-15), (-0.1674, 0.2148, 6.329e-15), (-0.1674, -0.2148, 1.246e-15), (0.1674, -0.2148, -6.329e-15), (0.1674, 0.2148, -1.246e-15)], [], [(4, 7, 3, 2), (0, 1, 6, 5), (5, 6, 7, 4)])
_uv = me_plane_057.uv_layers.new(name='UVMap')
_uv.uv.foreach_set('vector', [0.0, 0.6667, 1.0, 0.6667, 1.0, 1.0, 0.0, 1.0, 0.0, 0.0, 1.0, 0.0, 1.0, 0.3333, 0.0, 0.3333, 0.0, 0.3333, 1.0, 0.3333, 1.0, 0.6667, 0.0, 0.6667])
me_plane_057.materials.append(mat_foot)
me_plane_057.update()
me_plane_058 = bpy.data.meshes.new('Plane.058')
me_plane_058.from_pydata([(-0.2201, -0.5223, 1.959e-16), (0.2201, -0.5223, -2.329e-15), (-0.2201, 0.4287, 2.107e-15), (0.2201, 0.4287, -4.179e-16), (-0.2201, -0.184, 8.759e-16), (0.2201, -0.184, -1.649e-15), (0.6326, -0.5223, -5.882e-15), (0.6326, -0.184, -5.202e-15)], [], [(4, 5, 3, 2), (0, 1, 5, 4), (5, 1, 6, 7)])
_uv = me_plane_058.uv_layers.new(name='UVMap')
_uv.uv.foreach_set('vector', [0.0, 0.3558, 1.0, 0.3558, 1.0, 1.0, 0.0, 1.0, 0.0, 0.0, 1.0, 0.0, 1.0, 0.3558, 0.0, 0.3558, 1.0, 0.3558, 1.0, 0.0, 1.0, 0.0, 1.0, 0.3558])
me_plane_058.materials.append(mat_foot)
me_plane_058.update()
me_plane_059 = bpy.data.meshes.new('Plane.059')
me_plane_059.from_pydata([(-0.08153, -0.5223, -1.685e-15), (0.1988, -0.5223, -3.465e-15), (-0.1247, 0.4287, 2.952e-15), (0.1247, 0.4287, -1.995e-15), (-0.1988, -0.184, 9.42e-16), (0.1988, -0.184, -1.583e-15), (0.6326, -0.4586, -9.021e-15), (0.6326, -0.2478, -8.598e-15), (0.1988, 0.0985, -1.182e-17), (-0.1988, 0.0985, 2.513e-15)], [], [(9, 8, 3, 2), (0, 1, 5, 4), (5, 1, 6, 7), (4, 5, 8, 9)])
_uv = me_plane_059.uv_layers.new(name='UVMap')
_uv.uv.foreach_set('vector', [0.0, 0.6528, 1.0, 0.6528, 1.0, 1.0, 0.0, 1.0, 0.2949, 0.0, 1.0, 0.0, 1.0, 0.3558, 0.0, 0.3558, 1.0, 0.3558, 1.0, 0.0, 1.0, 0.0, 1.0, 0.3558, 0.0, 0.3558, 1.0, 0.3558, 1.0, 0.6528, 0.0, 0.6528])
me_plane_059.materials.append(mat_foot)
me_plane_059.update()
arm_armature = bpy.data.armatures.new('Armature')  # bones are not reproduced

# ---- objects
ob_camera = bpy.data.objects.new('Camera', cam_camera)
ob_light = bpy.data.objects.new('Light', light_light)
ob_armature = bpy.data.objects.new('Armature', arm_armature)
ob_body = bpy.data.objects.new('Body', None)
ob_head = bpy.data.objects.new('Head', None)
ob_shoulderleft = bpy.data.objects.new('ShoulderLeft', None)
ob_armleft = bpy.data.objects.new('ArmLeft', None)
ob_legleft = bpy.data.objects.new('LegLeft', None)
ob_footleft = bpy.data.objects.new('FootLeft', None)
ob_head_001 = bpy.data.objects.new('Head.001', me_plane_001)
ob_shoulderleft_001 = bpy.data.objects.new('ShoulderLeft.001', me_plane_002)
ob_armleft_001 = bpy.data.objects.new('ArmLeft.001', me_plane_003)
ob_body_001 = bpy.data.objects.new('Body.001', me_plane_004)
ob_legleft_001 = bpy.data.objects.new('LegLeft.001', me_plane_005)
ob_footleft_001 = bpy.data.objects.new('FootLeft.001', me_plane_006)
ob_head_002 = bpy.data.objects.new('Head.002', me_plane_007)
ob_head_003 = bpy.data.objects.new('Head.003', me_plane_008)
ob_head_004 = bpy.data.objects.new('Head.004', me_plane_009)
ob_head_005 = bpy.data.objects.new('Head.005', me_plane_010)
ob_head_006 = bpy.data.objects.new('Head.006', me_plane_011)
ob_shoulderleft_002 = bpy.data.objects.new('ShoulderLeft.002', me_plane_012)
ob_shoulderleft_003 = bpy.data.objects.new('ShoulderLeft.003', me_plane_013)
ob_shoulderleft_004 = bpy.data.objects.new('ShoulderLeft.004', me_plane_015)
ob_armleft_002 = bpy.data.objects.new('ArmLeft.002', me_plane_014)
ob_armleft_003 = bpy.data.objects.new('ArmLeft.003', me_plane_016)
ob_armleft_004 = bpy.data.objects.new('ArmLeft.004', me_plane_017)
ob_armleft_005 = bpy.data.objects.new('ArmLeft.005', me_plane_018)
ob_armleft_006 = bpy.data.objects.new('ArmLeft.006', me_plane_019)
ob_armleft_007 = bpy.data.objects.new('ArmLeft.007', me_plane_020)
ob_armleft_008 = bpy.data.objects.new('ArmLeft.008', me_plane_021)
ob_armleft_009 = bpy.data.objects.new('ArmLeft.009', me_plane_022)
ob_armleft_010 = bpy.data.objects.new('ArmLeft.010', me_plane_023)
ob_legleft_002 = bpy.data.objects.new('LegLeft.002', me_plane_024)
ob_legleft_003 = bpy.data.objects.new('LegLeft.003', me_plane_025)
ob_legleft_004 = bpy.data.objects.new('LegLeft.004', me_plane_026)
ob_legleft_005 = bpy.data.objects.new('LegLeft.005', me_plane_028)
ob_legleft_006 = bpy.data.objects.new('LegLeft.006', me_plane_029)
ob_footleft_002 = bpy.data.objects.new('FootLeft.002', me_plane_030)
ob_footleft_003 = bpy.data.objects.new('FootLeft.003', me_plane_031)
ob_footleft_004 = bpy.data.objects.new('FootLeft.004', me_plane_032)
ob_footleft_005 = bpy.data.objects.new('FootLeft.005', me_plane_033)
ob_body_002 = bpy.data.objects.new('Body.002', me_plane_027)
ob_body_003 = bpy.data.objects.new('Body.003', me_plane_034)
ob_shoulderright = bpy.data.objects.new('ShoulderRight', None)
ob_shoulderright_001 = bpy.data.objects.new('ShoulderRight.001', me_plane_035)
ob_shoulderright_002 = bpy.data.objects.new('ShoulderRight.002', me_plane_036)
ob_shoulderright_003 = bpy.data.objects.new('ShoulderRight.003', me_plane_037)
ob_shoulderright_004 = bpy.data.objects.new('ShoulderRight.004', me_plane_038)
ob_armright = bpy.data.objects.new('ArmRight', None)
ob_armright_001 = bpy.data.objects.new('ArmRight.001', me_plane_039)
ob_armright_002 = bpy.data.objects.new('ArmRight.002', me_plane_040)
ob_armright_003 = bpy.data.objects.new('ArmRight.003', me_plane_041)
ob_armright_004 = bpy.data.objects.new('ArmRight.004', me_plane_042)
ob_armright_005 = bpy.data.objects.new('ArmRight.005', me_plane_043)
ob_armright_006 = bpy.data.objects.new('ArmRight.006', me_plane_044)
ob_armright_007 = bpy.data.objects.new('ArmRight.007', me_plane_045)
ob_armright_008 = bpy.data.objects.new('ArmRight.008', me_plane_046)
ob_armright_009 = bpy.data.objects.new('ArmRight.009', me_plane_047)
ob_armright_010 = bpy.data.objects.new('ArmRight.010', me_plane_048)
ob_legright = bpy.data.objects.new('LegRight', None)
ob_legright_001 = bpy.data.objects.new('LegRight.001', me_plane_049)
ob_legright_002 = bpy.data.objects.new('LegRight.002', me_plane_050)
ob_legright_003 = bpy.data.objects.new('LegRight.003', me_plane_051)
ob_legright_004 = bpy.data.objects.new('LegRight.004', me_plane_052)
ob_legright_005 = bpy.data.objects.new('LegRight.005', me_plane_053)
ob_legright_006 = bpy.data.objects.new('LegRight.006', me_plane_054)
ob_footright = bpy.data.objects.new('FootRight', None)
ob_footright_001 = bpy.data.objects.new('FootRight.001', me_plane_055)
ob_footright_002 = bpy.data.objects.new('FootRight.002', me_plane_056)
ob_footright_003 = bpy.data.objects.new('FootRight.003', me_plane_057)
ob_footright_004 = bpy.data.objects.new('FootRight.004', me_plane_058)
ob_footright_005 = bpy.data.objects.new('FootRight.005', me_plane_059)

# ---- transforms, parenting, visibility, modifiers, constraints
ob_camera.location = (5.741, 0.0, 2.666)
ob_camera.rotation_euler = (1.571, -0.0, 1.571)
ob_camera.lock_rotations_4d = False
ob_camera.empty_display_type = 'ARROWS'
ob_camera.color = (0.0, 0.0, 0.0, 0.0)
ob_camera.display_type = 'WIRE'
ob_camera.lineart.crease_threshold = 0.0
ob_light.location = (4.076, 1.005, 5.904)
ob_light.rotation_euler = (0.6503, 0.05522, 1.866)
ob_light.lock_rotations_4d = False
ob_light.empty_display_type = 'ARROWS'
ob_light.color = (0.0, 0.0, 0.0, 0.0)
ob_light.lineart.crease_threshold = 0.0
ob_armature.location = (0.0, 0.0, 0.0)
ob_armature.show_in_front = True
ob_armature.lineart.crease_threshold = 0.0
ob_body.parent = ob_armature
ob_body.matrix_parent_inverse = Matrix(((1.0, -0.0, 0.0, -0.0), (-0.0, 0.0, 1.0, -3.971), (0.0, -1.0, 0.0, -0.0), (0.0, 0.0, -0.0, 1.0)))
ob_body.location = (0.0, 0.0, 2.997)
ob_body.lineart.crease_threshold = 0.0
ob_head.parent = ob_armature
ob_head.matrix_parent_inverse = Matrix(((1.0, -0.0, 0.0, -0.0), (-0.0, 0.0, 1.0, -4.714), (0.0, -1.0, 0.0, -0.0), (0.0, 0.0, -0.0, 1.0)))
ob_head.location = (0.0, 0.0, 4.717)
ob_head.lineart.crease_threshold = 0.0
ob_shoulderleft.parent = ob_armature
ob_shoulderleft.matrix_parent_inverse = Matrix(((1.0, 1.617e-16, -3.742e-16, 1.519e-15), (-1.617e-16, -0.6854, -0.7282, 1.78), (-3.742e-16, 0.7282, -0.6854, 2.782), (-0.0, -0.0, 0.0, 1.0)))
ob_shoulderleft.location = (1.0, -0.4066, 3.613)
ob_shoulderleft.rotation_euler = (0.8126, 1.612e-16, 6.936e-17)
ob_shoulderleft.lineart.crease_threshold = 0.0
ob_armleft.parent = ob_armature
ob_armleft.matrix_parent_inverse = Matrix(((1.0, 2.055e-16, -1.213e-16, 7.388e-16), (-1.939e-16, 0.4034, -0.915, 2.47), (-1.391e-16, 0.915, 0.4034, -0.5405), (-0.0, -0.0, -0.0, 1.0)))
ob_armleft.location = (1.0, -0.6564, 2.838)
ob_armleft.rotation_euler = (0.4144, 8.941e-17, 1.88e-17)
ob_armleft.lineart.crease_threshold = 0.0
ob_legleft.parent = ob_armature
ob_legleft.matrix_parent_inverse = Matrix(((-1.0, 1.215e-07, -8.969e-08, 1.829e-07), (-0.0, -0.594, -0.8045, 0.2448), (-1.51e-07, -0.8045, 0.594, -1.212), (0.0, 0.0, -0.0, 1.0)))
ob_legleft.location = (1.0, -0.3834, 1.568)
ob_legleft.rotation_euler = (0.9784, 1.842e-16, 9.807e-17)
ob_legleft.lineart.crease_threshold = 0.0
ob_footleft.parent = ob_armature
ob_footleft.matrix_parent_inverse = Matrix(((-1.0, 4.829e-08, -1.431e-07, 1.712e-07), (-4.095e-09, -0.9558, -0.294, -1.44), (-1.509e-07, -0.294, 0.9558, -1.12), (0.0, -0.0, -0.0, 1.0)))
ob_footleft.location = (1.0, -1.25, 0.7682)
ob_footleft.rotation_euler = (0.2911, 6.372e-17, 9.341e-18)
ob_footleft.lineart.crease_threshold = 0.0
ob_head_001.parent = ob_head
ob_head_001.matrix_parent_inverse = Matrix(((1.0, -0.0, 0.0, -0.0), (-0.0, 1.0, -0.0, 0.0), (0.0, -0.0, 1.0, -4.717), (-0.0, 0.0, -0.0, 1.0)))
ob_head_001.location = (0.0, 0.0, 4.717)
ob_head_001.rotation_euler = (-0.0, 1.571, 0.0)
ob_head_001.hide_viewport = True
ob_head_001.hide_render = True
ob_head_001.lineart.crease_threshold = 0.0
ob_shoulderleft_001.parent = ob_shoulderleft
ob_shoulderleft_001.matrix_parent_inverse = Matrix(((1.0, -0.0, -0.0, -1.367e-16), (-0.0, 1.0, 0.0, 0.4066), (-0.0, -0.0, 1.0, -3.613), (-0.0, 0.0, -0.0, 1.0)))
ob_shoulderleft_001.location = (1.367e-16, -0.4066, 3.613)
ob_shoulderleft_001.rotation_euler = (-0.0, 1.571, 0.0)
ob_shoulderleft_001.hide_viewport = True
ob_shoulderleft_001.hide_render = True
ob_shoulderleft_001.lineart.crease_threshold = 0.0
ob_armleft_001.parent = ob_armleft
ob_armleft_001.matrix_parent_inverse = Matrix(((1.0, -0.0, 0.0, 3.538e-17), (-0.0, 1.0, -0.0, 0.6564), (-0.0, 0.0, 1.0, -2.838), (-0.0, 0.0, -0.0, 1.0)))
ob_armleft_001.location = (-3.572e-17, -0.6605, 2.836)
ob_armleft_001.rotation_euler = (-0.0, 1.571, 0.0)
ob_armleft_001.lineart.crease_threshold = 0.0
ob_body_001.parent = ob_body
ob_body_001.matrix_parent_inverse = Matrix(((1.0, -0.0, 0.0, -0.0), (-0.0, 1.0, -0.0, 0.0), (0.0, -0.0, 1.0, -2.997), (-0.0, 0.0, -0.0, 1.0)))
ob_body_001.location = (0.0, 0.0, 2.997)
ob_body_001.rotation_euler = (-0.0, 1.571, 0.0)
ob_body_001.hide_viewport = True
ob_body_001.hide_render = True
ob_body_001.lineart.crease_threshold = 0.0
ob_legleft_001.parent = ob_legleft
ob_legleft_001.matrix_parent_inverse = Matrix(((1.0, -0.0, 0.0, 3.173e-16), (-0.0, 1.0, -0.0, 0.3834), (-0.0, 0.0, 1.0, -1.568), (-0.0, 0.0, -0.0, 1.0)))
ob_legleft_001.location = (-3.208e-16, -0.3752, 1.552)
ob_legleft_001.rotation_euler = (-0.0, 1.571, 0.0)
ob_legleft_001.hide_viewport = True
ob_legleft_001.hide_render = True
ob_legleft_001.lineart.crease_threshold = 0.0
ob_footleft_001.parent = ob_footleft
ob_footleft_001.matrix_parent_inverse = Matrix(((1.0, -0.0, 0.0, 4.772e-16), (-0.0, 1.0, -0.0, 1.266), (-0.0, 0.0, 1.0, -0.848), (-0.0, 0.0, -0.0, 1.0)))
ob_footleft_001.location = (-4.772e-16, -1.266, 0.848)
ob_footleft_001.rotation_euler = (-0.0, 1.571, 0.0)
ob_footleft_001.hide_viewport = True
ob_footleft_001.hide_render = True
ob_footleft_001.lineart.crease_threshold = 0.0
ob_head_002.parent = ob_head
ob_head_002.matrix_parent_inverse = Matrix(((1.0, -0.0, 0.0, -0.0), (-0.0, 1.0, -0.0, 0.0), (0.0, -0.0, 1.0, -4.717), (-0.0, 0.0, -0.0, 1.0)))
ob_head_002.location = (0.0, 0.0, 4.717)
ob_head_002.rotation_euler = (-0.0, 1.571, 0.0)
ob_head_002.hide_viewport = True
ob_head_002.hide_render = True
ob_head_002.lineart.crease_threshold = 0.0
ob_head_003.parent = ob_head
ob_head_003.matrix_parent_inverse = Matrix(((1.0, -0.0, 0.0, -0.0), (-0.0, 1.0, -0.0, 0.0), (0.0, -0.0, 1.0, -4.717), (-0.0, 0.0, -0.0, 1.0)))
ob_head_003.location = (0.0, 0.0, 4.717)
ob_head_003.rotation_euler = (-0.0, 1.571, 0.0)
ob_head_003.hide_viewport = True
ob_head_003.hide_render = True
ob_head_003.lineart.crease_threshold = 0.0
ob_head_004.parent = ob_head
ob_head_004.matrix_parent_inverse = Matrix(((1.0, -0.0, 0.0, -0.0), (-0.0, 1.0, -0.0, 0.0), (0.0, -0.0, 1.0, -4.717), (-0.0, 0.0, -0.0, 1.0)))
ob_head_004.location = (0.0, 0.0, 4.717)
ob_head_004.rotation_euler = (-0.0, 1.571, 0.0)
ob_head_004.lineart.crease_threshold = 0.0
ob_head_005.parent = ob_head
ob_head_005.matrix_parent_inverse = Matrix(((1.0, -0.0, 0.0, -0.0), (-0.0, 1.0, -0.0, 0.0), (0.0, -0.0, 1.0, -4.717), (-0.0, 0.0, -0.0, 1.0)))
ob_head_005.location = (0.0, 0.0, 4.717)
ob_head_005.rotation_euler = (-0.0, 1.571, 0.0)
ob_head_005.hide_viewport = True
ob_head_005.hide_render = True
ob_head_005.lineart.crease_threshold = 0.0
ob_head_006.parent = ob_head
ob_head_006.matrix_parent_inverse = Matrix(((1.0, -0.0, 0.0, -0.0), (-0.0, 1.0, -0.0, 0.0), (0.0, -0.0, 1.0, -4.717), (-0.0, 0.0, -0.0, 1.0)))
ob_head_006.location = (0.0, 0.0, 4.717)
ob_head_006.rotation_euler = (-0.0, 1.571, 0.0)
ob_head_006.hide_viewport = True
ob_head_006.hide_render = True
ob_head_006.lineart.crease_threshold = 0.0
ob_shoulderleft_002.parent = ob_shoulderleft
ob_shoulderleft_002.matrix_parent_inverse = Matrix(((1.0, -0.0, -0.0, -1.367e-16), (-0.0, 1.0, 0.0, 0.4066), (-0.0, -0.0, 1.0, -3.613), (-0.0, 0.0, -0.0, 1.0)))
ob_shoulderleft_002.location = (1.367e-16, -0.4066, 3.613)
ob_shoulderleft_002.rotation_euler = (-0.0, 1.571, 0.0)
ob_shoulderleft_002.lineart.crease_threshold = 0.0
ob_shoulderleft_003.parent = ob_shoulderleft
ob_shoulderleft_003.matrix_parent_inverse = Matrix(((1.0, -0.0, -0.0, -1.367e-16), (-0.0, 1.0, 0.0, 0.4066), (-0.0, -0.0, 1.0, -3.613), (-0.0, 0.0, -0.0, 1.0)))
ob_shoulderleft_003.location = (1.367e-16, -0.4066, 3.613)
ob_shoulderleft_003.rotation_euler = (-0.0, 1.571, 0.0)
ob_shoulderleft_003.hide_viewport = True
ob_shoulderleft_003.hide_render = True
ob_shoulderleft_003.lineart.crease_threshold = 0.0
ob_shoulderleft_004.parent = ob_shoulderleft
ob_shoulderleft_004.matrix_parent_inverse = Matrix(((1.0, -0.0, -0.0, -1.367e-16), (-0.0, 1.0, 0.0, 0.4066), (-0.0, -0.0, 1.0, -3.613), (-0.0, 0.0, -0.0, 1.0)))
ob_shoulderleft_004.location = (1.367e-16, -0.4066, 3.613)
ob_shoulderleft_004.rotation_euler = (-0.0, 1.571, 0.0)
ob_shoulderleft_004.hide_viewport = True
ob_shoulderleft_004.hide_render = True
ob_shoulderleft_004.lineart.crease_threshold = 0.0
ob_armleft_002.parent = ob_armleft
ob_armleft_002.matrix_parent_inverse = Matrix(((1.0, -0.0, 0.0, 3.538e-17), (-0.0, 1.0, -0.0, 0.6564), (-0.0, 0.0, 1.0, -2.838), (-0.0, 0.0, -0.0, 1.0)))
ob_armleft_002.location = (-3.572e-17, -0.6605, 2.836)
ob_armleft_002.rotation_euler = (-0.0, 1.571, 0.0)
ob_armleft_002.hide_viewport = True
ob_armleft_002.hide_render = True
ob_armleft_002.lineart.crease_threshold = 0.0
ob_armleft_003.parent = ob_armleft
ob_armleft_003.matrix_parent_inverse = Matrix(((1.0, -0.0, 0.0, 3.538e-17), (-0.0, 1.0, -0.0, 0.6564), (-0.0, 0.0, 1.0, -2.838), (-0.0, 0.0, -0.0, 1.0)))
ob_armleft_003.location = (-3.572e-17, -0.6605, 2.836)
ob_armleft_003.rotation_euler = (-0.0, 1.571, 0.0)
ob_armleft_003.hide_viewport = True
ob_armleft_003.hide_render = True
ob_armleft_003.lineart.crease_threshold = 0.0
ob_armleft_004.parent = ob_armleft
ob_armleft_004.matrix_parent_inverse = Matrix(((1.0, -0.0, 0.0, 3.538e-17), (-0.0, 1.0, -0.0, 0.6564), (-0.0, 0.0, 1.0, -2.838), (-0.0, 0.0, -0.0, 1.0)))
ob_armleft_004.location = (-3.572e-17, -0.6605, 2.836)
ob_armleft_004.rotation_euler = (-0.0, 1.571, 0.0)
ob_armleft_004.hide_viewport = True
ob_armleft_004.hide_render = True
ob_armleft_004.lineart.crease_threshold = 0.0
ob_armleft_005.parent = ob_armleft
ob_armleft_005.matrix_parent_inverse = Matrix(((1.0, -0.0, 0.0, 3.538e-17), (-0.0, 1.0, -0.0, 0.6564), (-0.0, 0.0, 1.0, -2.838), (-0.0, 0.0, -0.0, 1.0)))
ob_armleft_005.location = (-3.572e-17, -0.6605, 2.836)
ob_armleft_005.rotation_euler = (-0.0, 1.571, 0.0)
ob_armleft_005.hide_viewport = True
ob_armleft_005.hide_render = True
ob_armleft_005.lineart.crease_threshold = 0.0
ob_armleft_006.parent = ob_armleft
ob_armleft_006.matrix_parent_inverse = Matrix(((1.0, -0.0, 0.0, 3.538e-17), (-0.0, 1.0, -0.0, 0.6564), (-0.0, 0.0, 1.0, -2.838), (-0.0, 0.0, -0.0, 1.0)))
ob_armleft_006.location = (-3.572e-17, -0.6605, 2.836)
ob_armleft_006.rotation_euler = (-0.0, 1.571, 0.0)
ob_armleft_006.hide_viewport = True
ob_armleft_006.hide_render = True
ob_armleft_006.lineart.crease_threshold = 0.0
ob_armleft_007.parent = ob_armleft
ob_armleft_007.matrix_parent_inverse = Matrix(((1.0, -0.0, 0.0, 3.538e-17), (-0.0, 1.0, -0.0, 0.6564), (-0.0, 0.0, 1.0, -2.838), (-0.0, 0.0, -0.0, 1.0)))
ob_armleft_007.location = (-3.572e-17, -0.6605, 2.836)
ob_armleft_007.rotation_euler = (-0.0, 1.571, 0.0)
ob_armleft_007.hide_viewport = True
ob_armleft_007.hide_render = True
ob_armleft_007.lineart.crease_threshold = 0.0
ob_armleft_008.parent = ob_armleft
ob_armleft_008.matrix_parent_inverse = Matrix(((1.0, -0.0, 0.0, 3.538e-17), (-0.0, 1.0, -0.0, 0.6564), (-0.0, 0.0, 1.0, -2.838), (-0.0, 0.0, -0.0, 1.0)))
ob_armleft_008.location = (-3.572e-17, -0.6605, 2.836)
ob_armleft_008.rotation_euler = (-0.0, 1.571, 0.0)
ob_armleft_008.hide_viewport = True
ob_armleft_008.hide_render = True
ob_armleft_008.lineart.crease_threshold = 0.0
ob_armleft_009.parent = ob_armleft
ob_armleft_009.matrix_parent_inverse = Matrix(((1.0, -0.0, 0.0, 3.538e-17), (-0.0, 1.0, -0.0, 0.6564), (-0.0, 0.0, 1.0, -2.838), (-0.0, 0.0, -0.0, 1.0)))
ob_armleft_009.location = (-3.572e-17, -0.6605, 2.836)
ob_armleft_009.rotation_euler = (-0.0, 1.571, 0.0)
ob_armleft_009.hide_viewport = True
ob_armleft_009.hide_render = True
ob_armleft_009.lineart.crease_threshold = 0.0
ob_armleft_010.parent = ob_armleft
ob_armleft_010.matrix_parent_inverse = Matrix(((1.0, -0.0, 0.0, 3.538e-17), (-0.0, 1.0, -0.0, 0.6564), (-0.0, 0.0, 1.0, -2.838), (-0.0, 0.0, -0.0, 1.0)))
ob_armleft_010.location = (-3.572e-17, -0.6605, 2.836)
ob_armleft_010.rotation_euler = (-0.0, 1.571, 0.0)
ob_armleft_010.hide_viewport = True
ob_armleft_010.hide_render = True
ob_armleft_010.lineart.crease_threshold = 0.0
ob_legleft_002.parent = ob_legleft
ob_legleft_002.matrix_parent_inverse = Matrix(((1.0, -0.0, 0.0, 3.173e-16), (-0.0, 1.0, -0.0, 0.3834), (-0.0, 0.0, 1.0, -1.568), (-0.0, 0.0, -0.0, 1.0)))
ob_legleft_002.location = (-3.208e-16, -0.3752, 1.552)
ob_legleft_002.rotation_euler = (-0.0, 1.571, 0.0)
ob_legleft_002.hide_viewport = True
ob_legleft_002.hide_render = True
ob_legleft_002.lineart.crease_threshold = 0.0
ob_legleft_003.parent = ob_legleft
ob_legleft_003.matrix_parent_inverse = Matrix(((1.0, -0.0, 0.0, 3.173e-16), (-0.0, 1.0, -0.0, 0.3834), (-0.0, 0.0, 1.0, -1.568), (-0.0, 0.0, -0.0, 1.0)))
ob_legleft_003.location = (-3.208e-16, -0.3752, 1.552)
ob_legleft_003.rotation_euler = (-0.0, 1.571, 0.0)
ob_legleft_003.hide_viewport = True
ob_legleft_003.hide_render = True
ob_legleft_003.lineart.crease_threshold = 0.0
ob_legleft_004.parent = ob_legleft
ob_legleft_004.matrix_parent_inverse = Matrix(((1.0, -0.0, 0.0, 3.173e-16), (-0.0, 1.0, -0.0, 0.3834), (-0.0, 0.0, 1.0, -1.568), (-0.0, 0.0, -0.0, 1.0)))
ob_legleft_004.location = (-3.208e-16, -0.3752, 1.552)
ob_legleft_004.rotation_euler = (-0.0, 1.571, 0.0)
ob_legleft_004.hide_viewport = True
ob_legleft_004.hide_render = True
ob_legleft_004.lineart.crease_threshold = 0.0
ob_legleft_005.parent = ob_legleft
ob_legleft_005.matrix_parent_inverse = Matrix(((1.0, -0.0, 0.0, 3.173e-16), (-0.0, 1.0, -0.0, 0.3834), (-0.0, 0.0, 1.0, -1.568), (-0.0, 0.0, -0.0, 1.0)))
ob_legleft_005.location = (-3.208e-16, -0.3752, 1.552)
ob_legleft_005.rotation_euler = (-0.0, 1.571, 0.0)
ob_legleft_005.hide_viewport = True
ob_legleft_005.hide_render = True
ob_legleft_005.lineart.crease_threshold = 0.0
ob_legleft_006.parent = ob_legleft
ob_legleft_006.matrix_parent_inverse = Matrix(((1.0, -0.0, 0.0, 3.173e-16), (-0.0, 1.0, -0.0, 0.3834), (-0.0, 0.0, 1.0, -1.568), (-0.0, 0.0, -0.0, 1.0)))
ob_legleft_006.location = (-3.208e-16, -0.3752, 1.552)
ob_legleft_006.rotation_euler = (-0.0, 1.571, 0.0)
ob_legleft_006.lineart.crease_threshold = 0.0
ob_footleft_002.parent = ob_footleft
ob_footleft_002.matrix_parent_inverse = Matrix(((1.0, -0.0, 0.0, 4.772e-16), (-0.0, 1.0, -0.0, 1.266), (-0.0, 0.0, 1.0, -0.848), (-0.0, 0.0, -0.0, 1.0)))
ob_footleft_002.location = (-4.772e-16, -1.266, 0.848)
ob_footleft_002.rotation_euler = (-0.0, 1.571, 0.0)
ob_footleft_002.hide_viewport = True
ob_footleft_002.hide_render = True
ob_footleft_002.lineart.crease_threshold = 0.0
ob_footleft_003.parent = ob_footleft
ob_footleft_003.matrix_parent_inverse = Matrix(((1.0, -0.0, 0.0, 4.772e-16), (-0.0, 1.0, -0.0, 1.266), (-0.0, 0.0, 1.0, -0.848), (-0.0, 0.0, -0.0, 1.0)))
ob_footleft_003.location = (-4.772e-16, -1.266, 0.848)
ob_footleft_003.rotation_euler = (-0.0, 1.571, 0.0)
ob_footleft_003.lineart.crease_threshold = 0.0
ob_footleft_004.parent = ob_footleft
ob_footleft_004.matrix_parent_inverse = Matrix(((1.0, -0.0, 0.0, 4.772e-16), (-0.0, 1.0, -0.0, 1.266), (-0.0, 0.0, 1.0, -0.848), (-0.0, 0.0, -0.0, 1.0)))
ob_footleft_004.location = (-4.772e-16, -1.266, 0.848)
ob_footleft_004.rotation_euler = (-0.0, 1.571, 0.0)
ob_footleft_004.hide_viewport = True
ob_footleft_004.hide_render = True
ob_footleft_004.lineart.crease_threshold = 0.0
ob_footleft_005.parent = ob_footleft
ob_footleft_005.matrix_parent_inverse = Matrix(((1.0, -0.0, 0.0, 4.772e-16), (-0.0, 1.0, -0.0, 1.266), (-0.0, 0.0, 1.0, -0.848), (-0.0, 0.0, -0.0, 1.0)))
ob_footleft_005.location = (-4.772e-16, -1.266, 0.848)
ob_footleft_005.rotation_euler = (-0.0, 1.571, 0.0)
ob_footleft_005.hide_viewport = True
ob_footleft_005.hide_render = True
ob_footleft_005.lineart.crease_threshold = 0.0
ob_body_002.parent = ob_body
ob_body_002.matrix_parent_inverse = Matrix(((1.0, -0.0, 0.0, -0.0), (-0.0, 1.0, -0.0, 0.0), (0.0, -0.0, 1.0, -2.997), (-0.0, 0.0, -0.0, 1.0)))
ob_body_002.location = (0.0, 0.0, 2.997)
ob_body_002.rotation_euler = (-0.0, 1.571, 0.0)
ob_body_002.lineart.crease_threshold = 0.0
ob_body_003.parent = ob_body
ob_body_003.matrix_parent_inverse = Matrix(((1.0, -0.0, 0.0, -0.0), (-0.0, 1.0, -0.0, 0.0), (0.0, -0.0, 1.0, -2.997), (-0.0, 0.0, -0.0, 1.0)))
ob_body_003.location = (0.0, 0.0, 2.997)
ob_body_003.rotation_euler = (-0.0, 1.571, 0.0)
ob_body_003.hide_viewport = True
ob_body_003.hide_render = True
ob_body_003.lineart.crease_threshold = 0.0
ob_shoulderright.parent = ob_armature
ob_shoulderright.matrix_parent_inverse = Matrix(((1.0, 2.291e-07, 6.591e-08, -2.676e-07), (-1.776e-13, 0.2765, -0.961, 2.945), (-2.384e-07, 0.961, 0.2765, -1.122), (-0.0, -0.0, -0.0, 1.0)))
ob_shoulderright.location = (-1.0, 0.1449, 3.584)
ob_shoulderright.rotation_euler = (1.846, -1.199e-14, -6.651e-15)
ob_shoulderright.lineart.crease_threshold = 0.0
ob_shoulderright_001.parent = ob_shoulderright
ob_shoulderright_001.matrix_parent_inverse = Matrix(((1.0, -0.0, -0.0, -1.367e-16), (-0.0, 1.0, 0.0, 0.4066), (-0.0, -0.0, 1.0, -3.613), (-0.0, 0.0, -0.0, 1.0)))
ob_shoulderright_001.location = (1.367e-16, -0.4066, 3.613)
ob_shoulderright_001.rotation_euler = (-0.0, 1.571, 0.0)
ob_shoulderright_001.hide_viewport = True
ob_shoulderright_001.hide_render = True
ob_shoulderright_001.lineart.crease_threshold = 0.0
ob_shoulderright_002.parent = ob_shoulderright
ob_shoulderright_002.matrix_parent_inverse = Matrix(((1.0, -0.0, -0.0, -1.367e-16), (-0.0, 1.0, 0.0, 0.4066), (-0.0, -0.0, 1.0, -3.613), (-0.0, 0.0, -0.0, 1.0)))
ob_shoulderright_002.location = (1.367e-16, -0.4066, 3.613)
ob_shoulderright_002.rotation_euler = (-0.0, 1.571, 0.0)
ob_shoulderright_002.lineart.crease_threshold = 0.0
ob_shoulderright_003.parent = ob_shoulderright
ob_shoulderright_003.matrix_parent_inverse = Matrix(((1.0, -0.0, -0.0, -1.367e-16), (-0.0, 1.0, 0.0, 0.4066), (-0.0, -0.0, 1.0, -3.613), (-0.0, 0.0, -0.0, 1.0)))
ob_shoulderright_003.location = (1.367e-16, -0.4066, 3.613)
ob_shoulderright_003.rotation_euler = (-0.0, 1.571, 0.0)
ob_shoulderright_003.hide_viewport = True
ob_shoulderright_003.hide_render = True
ob_shoulderright_003.lineart.crease_threshold = 0.0
ob_shoulderright_004.parent = ob_shoulderright
ob_shoulderright_004.matrix_parent_inverse = Matrix(((1.0, -0.0, -0.0, -1.367e-16), (-0.0, 1.0, 0.0, 0.4066), (-0.0, -0.0, 1.0, -3.613), (-0.0, 0.0, -0.0, 1.0)))
ob_shoulderright_004.location = (1.367e-16, -0.4066, 3.613)
ob_shoulderright_004.rotation_euler = (-0.0, 1.571, 0.0)
ob_shoulderright_004.hide_viewport = True
ob_shoulderright_004.hide_render = True
ob_shoulderright_004.lineart.crease_threshold = 0.0
ob_armright.parent = ob_armature
ob_armright.matrix_parent_inverse = Matrix(((1.0, 8.242e-08, 2.237e-07, -7.244e-07), (-1.094e-12, 0.9383, -0.3457, -0.1822), (-2.384e-07, 0.3457, 0.9383, -3.038), (-0.0, -0.0, -0.0, 1.0)))
ob_armright.location = (-1.0, 0.7149, 2.992)
ob_armright.rotation_euler = (1.175, 2.165e-16, 1.387e-16)
ob_armright.lineart.crease_threshold = 0.0
ob_armright_001.parent = ob_armright
ob_armright_001.matrix_parent_inverse = Matrix(((1.0, -0.0, 0.0, 3.538e-17), (-0.0, 1.0, -0.0, 0.6564), (-0.0, 0.0, 1.0, -2.838), (-0.0, 0.0, -0.0, 1.0)))
ob_armright_001.location = (-3.572e-17, -0.6605, 2.836)
ob_armright_001.rotation_euler = (-0.0, 1.571, 0.0)
ob_armright_001.lineart.crease_threshold = 0.0
ob_armright_002.parent = ob_armright
ob_armright_002.matrix_parent_inverse = Matrix(((1.0, -0.0, 0.0, 3.538e-17), (-0.0, 1.0, -0.0, 0.6564), (-0.0, 0.0, 1.0, -2.838), (-0.0, 0.0, -0.0, 1.0)))
ob_armright_002.location = (-3.572e-17, -0.6605, 2.836)
ob_armright_002.rotation_euler = (-0.0, 1.571, 0.0)
ob_armright_002.hide_viewport = True
ob_armright_002.hide_render = True
ob_armright_002.lineart.crease_threshold = 0.0
ob_armright_003.parent = ob_armright
ob_armright_003.matrix_parent_inverse = Matrix(((1.0, -0.0, 0.0, 3.538e-17), (-0.0, 1.0, -0.0, 0.6564), (-0.0, 0.0, 1.0, -2.838), (-0.0, 0.0, -0.0, 1.0)))
ob_armright_003.location = (-3.572e-17, -0.6605, 2.836)
ob_armright_003.rotation_euler = (-0.0, 1.571, 0.0)
ob_armright_003.hide_viewport = True
ob_armright_003.hide_render = True
ob_armright_003.lineart.crease_threshold = 0.0
ob_armright_004.parent = ob_armright
ob_armright_004.matrix_parent_inverse = Matrix(((1.0, -0.0, 0.0, 3.538e-17), (-0.0, 1.0, -0.0, 0.6564), (-0.0, 0.0, 1.0, -2.838), (-0.0, 0.0, -0.0, 1.0)))
ob_armright_004.location = (-3.572e-17, -0.6605, 2.836)
ob_armright_004.rotation_euler = (-0.0, 1.571, 0.0)
ob_armright_004.hide_viewport = True
ob_armright_004.hide_render = True
ob_armright_004.lineart.crease_threshold = 0.0
ob_armright_005.parent = ob_armright
ob_armright_005.matrix_parent_inverse = Matrix(((1.0, -0.0, 0.0, 3.538e-17), (-0.0, 1.0, -0.0, 0.6564), (-0.0, 0.0, 1.0, -2.838), (-0.0, 0.0, -0.0, 1.0)))
ob_armright_005.location = (-3.572e-17, -0.6605, 2.836)
ob_armright_005.rotation_euler = (-0.0, 1.571, 0.0)
ob_armright_005.hide_viewport = True
ob_armright_005.hide_render = True
ob_armright_005.lineart.crease_threshold = 0.0
ob_armright_006.parent = ob_armright
ob_armright_006.matrix_parent_inverse = Matrix(((1.0, -0.0, 0.0, 3.538e-17), (-0.0, 1.0, -0.0, 0.6564), (-0.0, 0.0, 1.0, -2.838), (-0.0, 0.0, -0.0, 1.0)))
ob_armright_006.location = (-3.572e-17, -0.6605, 2.836)
ob_armright_006.rotation_euler = (-0.0, 1.571, 0.0)
ob_armright_006.hide_viewport = True
ob_armright_006.hide_render = True
ob_armright_006.lineart.crease_threshold = 0.0
ob_armright_007.parent = ob_armright
ob_armright_007.matrix_parent_inverse = Matrix(((1.0, -0.0, 0.0, 3.538e-17), (-0.0, 1.0, -0.0, 0.6564), (-0.0, 0.0, 1.0, -2.838), (-0.0, 0.0, -0.0, 1.0)))
ob_armright_007.location = (-3.572e-17, -0.6605, 2.836)
ob_armright_007.rotation_euler = (-0.0, 1.571, 0.0)
ob_armright_007.hide_viewport = True
ob_armright_007.hide_render = True
ob_armright_007.lineart.crease_threshold = 0.0
ob_armright_008.parent = ob_armright
ob_armright_008.matrix_parent_inverse = Matrix(((1.0, -0.0, 0.0, 3.538e-17), (-0.0, 1.0, -0.0, 0.6564), (-0.0, 0.0, 1.0, -2.838), (-0.0, 0.0, -0.0, 1.0)))
ob_armright_008.location = (-3.572e-17, -0.6605, 2.836)
ob_armright_008.rotation_euler = (-0.0, 1.571, 0.0)
ob_armright_008.hide_viewport = True
ob_armright_008.hide_render = True
ob_armright_008.lineart.crease_threshold = 0.0
ob_armright_009.parent = ob_armright
ob_armright_009.matrix_parent_inverse = Matrix(((1.0, -0.0, 0.0, 3.538e-17), (-0.0, 1.0, -0.0, 0.6564), (-0.0, 0.0, 1.0, -2.838), (-0.0, 0.0, -0.0, 1.0)))
ob_armright_009.location = (-3.572e-17, -0.6605, 2.836)
ob_armright_009.rotation_euler = (-0.0, 1.571, 0.0)
ob_armright_009.hide_viewport = True
ob_armright_009.hide_render = True
ob_armright_009.lineart.crease_threshold = 0.0
ob_armright_010.parent = ob_armright
ob_armright_010.matrix_parent_inverse = Matrix(((1.0, -0.0, 0.0, 3.538e-17), (-0.0, 1.0, -0.0, 0.6564), (-0.0, 0.0, 1.0, -2.838), (-0.0, 0.0, -0.0, 1.0)))
ob_armright_010.location = (-3.572e-17, -0.6605, 2.836)
ob_armright_010.rotation_euler = (-0.0, 1.571, 0.0)
ob_armright_010.hide_viewport = True
ob_armright_010.hide_render = True
ob_armright_010.lineart.crease_threshold = 0.0
ob_legright.parent = ob_armature
ob_legright.matrix_parent_inverse = Matrix(((1.0, 1.646e-16, -7.297e-17, 1.488e-16), (-1.646e-16, 0.6714, -0.7411, 0.06763), (-7.297e-17, 0.7411, 0.6714, -1.369), (-0.0, -0.0, -0.0, 1.0)))
ob_legright.location = (-1.0, 0.4481, 1.539)
ob_legright.rotation_euler = (2.314, -1.39e-14, -1.118e-14)
ob_legright.lineart.crease_threshold = 0.0
ob_legright_001.parent = ob_legright
ob_legright_001.matrix_parent_inverse = Matrix(((1.0, -0.0, 0.0, 3.173e-16), (-0.0, 1.0, -0.0, 0.3834), (-0.0, 0.0, 1.0, -1.568), (-0.0, 0.0, -0.0, 1.0)))
ob_legright_001.location = (-3.208e-16, -0.3752, 1.552)
ob_legright_001.rotation_euler = (-0.0, 1.571, 0.0)
ob_legright_001.hide_viewport = True
ob_legright_001.hide_render = True
ob_legright_001.lineart.crease_threshold = 0.0
ob_legright_002.parent = ob_legright
ob_legright_002.matrix_parent_inverse = Matrix(((1.0, -0.0, 0.0, 3.173e-16), (-0.0, 1.0, -0.0, 0.3834), (-0.0, 0.0, 1.0, -1.568), (-0.0, 0.0, -0.0, 1.0)))
ob_legright_002.location = (-3.208e-16, -0.3752, 1.552)
ob_legright_002.rotation_euler = (-0.0, 1.571, 0.0)
ob_legright_002.hide_viewport = True
ob_legright_002.hide_render = True
ob_legright_002.lineart.crease_threshold = 0.0
ob_legright_003.parent = ob_legright
ob_legright_003.matrix_parent_inverse = Matrix(((1.0, -0.0, 0.0, 3.173e-16), (-0.0, 1.0, -0.0, 0.3834), (-0.0, 0.0, 1.0, -1.568), (-0.0, 0.0, -0.0, 1.0)))
ob_legright_003.location = (-3.208e-16, -0.3752, 1.552)
ob_legright_003.rotation_euler = (-0.0, 1.571, 0.0)
ob_legright_003.hide_viewport = True
ob_legright_003.hide_render = True
ob_legright_003.lineart.crease_threshold = 0.0
ob_legright_004.parent = ob_legright
ob_legright_004.matrix_parent_inverse = Matrix(((1.0, -0.0, 0.0, 3.173e-16), (-0.0, 1.0, -0.0, 0.3834), (-0.0, 0.0, 1.0, -1.568), (-0.0, 0.0, -0.0, 1.0)))
ob_legright_004.location = (-3.208e-16, -0.3752, 1.552)
ob_legright_004.rotation_euler = (-0.0, 1.571, 0.0)
ob_legright_004.hide_viewport = True
ob_legright_004.hide_render = True
ob_legright_004.lineart.crease_threshold = 0.0
ob_legright_005.parent = ob_legright
ob_legright_005.matrix_parent_inverse = Matrix(((1.0, -0.0, 0.0, 3.173e-16), (-0.0, 1.0, -0.0, 0.3834), (-0.0, 0.0, 1.0, -1.568), (-0.0, 0.0, -0.0, 1.0)))
ob_legright_005.location = (-3.208e-16, -0.3752, 1.552)
ob_legright_005.rotation_euler = (-0.0, 1.571, 0.0)
ob_legright_005.hide_viewport = True
ob_legright_005.hide_render = True
ob_legright_005.lineart.crease_threshold = 0.0
ob_legright_006.parent = ob_legright
ob_legright_006.matrix_parent_inverse = Matrix(((1.0, -0.0, 0.0, 3.173e-16), (-0.0, 1.0, -0.0, 0.3834), (-0.0, 0.0, 1.0, -1.568), (-0.0, 0.0, -0.0, 1.0)))
ob_legright_006.location = (-3.208e-16, -0.3752, 1.552)
ob_legright_006.rotation_euler = (-0.0, 1.571, 0.0)
ob_legright_006.lineart.crease_threshold = 0.0
ob_footright.parent = ob_armature
ob_footright.matrix_parent_inverse = Matrix(((1.0, 2.22e-16, -2.16e-16, 2.319e-16), (-2.22e-16, 0.02702, -0.9996, 0.01089), (-2.16e-16, 0.9996, 0.02702, -0.9954), (-0.0, -0.0, -0.0, 1.0)))
ob_footright.location = (-1.0, 0.9788, 0.5498)
ob_footright.rotation_euler = (1.589, -2.916e-09, -4.082e-09)
ob_footright.hide_viewport = True
ob_footright.hide_render = True
ob_footright.lineart.crease_threshold = 0.0
ob_footright_001.parent = ob_footright
ob_footright_001.matrix_parent_inverse = Matrix(((1.0, -0.0, 0.0, 4.772e-16), (-0.0, 1.0, -0.0, 1.266), (-0.0, 0.0, 1.0, -0.848), (-0.0, 0.0, -0.0, 1.0)))
ob_footright_001.location = (-4.772e-16, -1.266, 0.848)
ob_footright_001.rotation_euler = (-0.0, 1.571, 0.0)
ob_footright_001.hide_viewport = True
ob_footright_001.hide_render = True
ob_footright_001.lineart.crease_threshold = 0.0
ob_footright_002.parent = ob_footright
ob_footright_002.matrix_parent_inverse = Matrix(((1.0, -0.0, 0.0, 4.772e-16), (-0.0, 1.0, -0.0, 1.266), (-0.0, 0.0, 1.0, -0.848), (-0.0, 0.0, -0.0, 1.0)))
ob_footright_002.location = (-4.772e-16, -1.266, 0.848)
ob_footright_002.rotation_euler = (-0.0, 1.571, 0.0)
ob_footright_002.hide_viewport = True
ob_footright_002.hide_render = True
ob_footright_002.lineart.crease_threshold = 0.0
ob_footright_003.parent = ob_footright
ob_footright_003.matrix_parent_inverse = Matrix(((1.0, -0.0, 0.0, 4.772e-16), (-0.0, 1.0, -0.0, 1.266), (-0.0, 0.0, 1.0, -0.848), (-0.0, 0.0, -0.0, 1.0)))
ob_footright_003.location = (-4.772e-16, -1.266, 0.848)
ob_footright_003.rotation_euler = (-0.0, 1.571, 0.0)
ob_footright_003.lineart.crease_threshold = 0.0
ob_footright_004.parent = ob_footright
ob_footright_004.matrix_parent_inverse = Matrix(((1.0, -0.0, 0.0, 4.772e-16), (-0.0, 1.0, -0.0, 1.266), (-0.0, 0.0, 1.0, -0.848), (-0.0, 0.0, -0.0, 1.0)))
ob_footright_004.location = (-4.772e-16, -1.266, 0.848)
ob_footright_004.rotation_euler = (-0.0, 1.571, 0.0)
ob_footright_004.hide_viewport = True
ob_footright_004.hide_render = True
ob_footright_004.lineart.crease_threshold = 0.0
ob_footright_005.parent = ob_footright
ob_footright_005.matrix_parent_inverse = Matrix(((1.0, -0.0, 0.0, 4.772e-16), (-0.0, 1.0, -0.0, 1.266), (-0.0, 0.0, 1.0, -0.848), (-0.0, 0.0, -0.0, 1.0)))
ob_footright_005.location = (-4.772e-16, -1.266, 0.848)
ob_footright_005.rotation_euler = (-0.0, 1.571, 0.0)
ob_footright_005.hide_viewport = True
ob_footright_005.hide_render = True
ob_footright_005.lineart.crease_threshold = 0.0

# ---- collection membership
scene.collection.objects.link(ob_camera)
scene.collection.objects.link(ob_light)
col_collection.objects.link(ob_armature)
col_body_parts.objects.link(ob_body)
col_body_parts.objects.link(ob_head)
col_body_parts.objects.link(ob_shoulderleft)
col_body_parts.objects.link(ob_armleft)
col_body_parts.objects.link(ob_legleft)
col_body_parts.objects.link(ob_footleft)
col_body_parts.objects.link(ob_head_001)
col_body_parts.objects.link(ob_shoulderleft_001)
col_body_parts.objects.link(ob_armleft_001)
col_body_parts.objects.link(ob_body_001)
col_body_parts.objects.link(ob_legleft_001)
col_body_parts.objects.link(ob_footleft_001)
col_body_parts.objects.link(ob_head_002)
col_body_parts.objects.link(ob_head_003)
col_body_parts.objects.link(ob_head_004)
col_body_parts.objects.link(ob_head_005)
col_body_parts.objects.link(ob_head_006)
col_body_parts.objects.link(ob_shoulderleft_002)
col_body_parts.objects.link(ob_shoulderleft_003)
col_body_parts.objects.link(ob_shoulderleft_004)
col_body_parts.objects.link(ob_armleft_002)
col_body_parts.objects.link(ob_armleft_003)
col_body_parts.objects.link(ob_armleft_004)
col_body_parts.objects.link(ob_armleft_005)
col_body_parts.objects.link(ob_armleft_006)
col_body_parts.objects.link(ob_armleft_007)
col_body_parts.objects.link(ob_armleft_008)
col_body_parts.objects.link(ob_armleft_009)
col_body_parts.objects.link(ob_armleft_010)
col_body_parts.objects.link(ob_legleft_002)
col_body_parts.objects.link(ob_legleft_003)
col_body_parts.objects.link(ob_legleft_004)
col_body_parts.objects.link(ob_legleft_005)
col_body_parts.objects.link(ob_legleft_006)
col_body_parts.objects.link(ob_footleft_002)
col_body_parts.objects.link(ob_footleft_003)
col_body_parts.objects.link(ob_footleft_004)
col_body_parts.objects.link(ob_footleft_005)
col_body_parts.objects.link(ob_body_002)
col_body_parts.objects.link(ob_body_003)
col_body_parts.objects.link(ob_shoulderright)
col_body_parts.objects.link(ob_shoulderright_001)
col_body_parts.objects.link(ob_shoulderright_002)
col_body_parts.objects.link(ob_shoulderright_003)
col_body_parts.objects.link(ob_shoulderright_004)
col_body_parts.objects.link(ob_armright)
col_body_parts.objects.link(ob_armright_001)
col_body_parts.objects.link(ob_armright_002)
col_body_parts.objects.link(ob_armright_003)
col_body_parts.objects.link(ob_armright_004)
col_body_parts.objects.link(ob_armright_005)
col_body_parts.objects.link(ob_armright_006)
col_body_parts.objects.link(ob_armright_007)
col_body_parts.objects.link(ob_armright_008)
col_body_parts.objects.link(ob_armright_009)
col_body_parts.objects.link(ob_armright_010)
col_body_parts.objects.link(ob_legright)
col_body_parts.objects.link(ob_legright_001)
col_body_parts.objects.link(ob_legright_002)
col_body_parts.objects.link(ob_legright_003)
col_body_parts.objects.link(ob_legright_004)
col_body_parts.objects.link(ob_legright_005)
col_body_parts.objects.link(ob_legright_006)
col_body_parts.objects.link(ob_footright)
col_body_parts.objects.link(ob_footright_001)
col_body_parts.objects.link(ob_footright_002)
col_body_parts.objects.link(ob_footright_003)
col_body_parts.objects.link(ob_footright_004)
col_body_parts.objects.link(ob_footright_005)

# ---- scene / render settings (as saved in the file)
scene.camera = ob_camera
scene.frame_start = 100; scene.frame_end = 120; scene.frame_set(100)
scene.render.engine = 'BLENDER_EEVEE_NEXT'
scene.render.resolution_x = 32
scene.render.resolution_y = 32
scene.cycles.use_denoising = False
scene.cycles.samples = 128
scene.cycles.sampling_pattern = 'TABULATED_SOBOL'
scene.cycles.use_adaptive_sampling = False
scene.cycles.use_light_tree = False
scene.view_settings.view_transform = 'Filmic'
bpy.context.view_layer.update()
